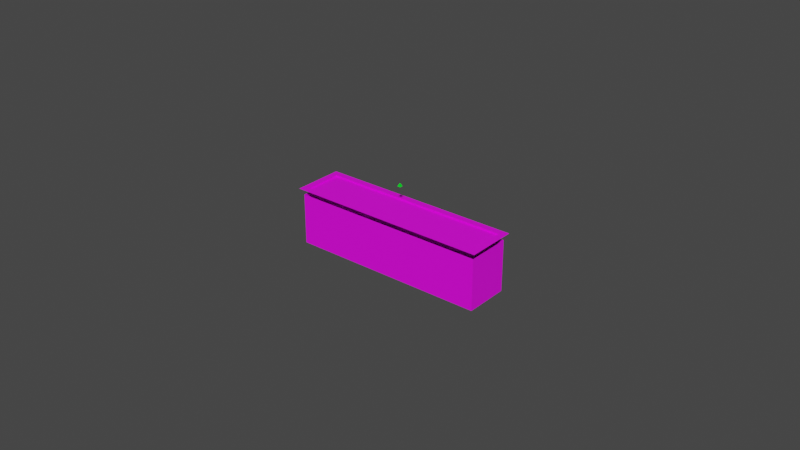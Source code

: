 # Source: Strip_Erk_Lights.blend  (saved by Blender 2.91.10; exported with 4.5.12 LTS)
import bpy
from mathutils import Matrix  # noqa: F401  (used for matrix-valued properties, if any)

bpy.ops.wm.read_factory_settings(use_empty=True)
scene = bpy.context.scene
scene.name = 'strip_erk_light_modright.qc'

# ---- collections
col_strip_erk_light_reference = bpy.data.collections.new('strip_erk_light_reference'); scene.collection.children.link(col_strip_erk_light_reference)
col_strip_erk_light_modleft_reference = bpy.data.collections.new('strip_erk_light_modleft_reference'); scene.collection.children.link(col_strip_erk_light_modleft_reference)
col_strip_erk_light_modmid_reference = bpy.data.collections.new('strip_erk_light_modmid_reference'); scene.collection.children.link(col_strip_erk_light_modmid_reference)
col_strip_erk_light_modright_reference = bpy.data.collections.new('strip_erk_light_modright_reference'); scene.collection.children.link(col_strip_erk_light_modright_reference)
col_idle = bpy.data.collections.new('idle'); scene.collection.children.link(col_idle)
col_fps = bpy.data.collections.new('fps'); scene.collection.children.link(col_fps)

# ---- images (referenced by path relative to the original .blend; pixels are not part of the script)
import os
ASSET_DIR = os.environ.get("B2B_ASSET_DIR", "")  # directory of the original .blend (textures are referenced by path, not embedded)
HERE = os.path.dirname(os.path.abspath(__file__))  # packed textures are extracted next to this script under _unpacked/

def load_image(name, relpath, width, height, colorspace="sRGB"):
    """Load a texture the original file referenced (path relative to the .blend, or extracted next to this script)."""
    p = next((c for c in (os.path.join(HERE, relpath), os.path.join(ASSET_DIR, relpath)) if relpath and os.path.exists(c)), "")
    if p:
        img = bpy.data.images.load(p, check_existing=True)
        img.name = name
    else:  # same state as the original file: an image datablock whose file is absent (Cycles renders it pink)
        img = bpy.data.images.new(name, width, height)
        img.source = "FILE"
        img.filepath = "//" + (relpath or name)
    img.colorspace_settings.name = colorspace
    return img
img_erk_light_neutral_png = load_image('erk_light_neutral.png', '_Materials/erk_light_neutral.png', 1024, 1024, 'sRGB')
img_glasswindow007a_png = load_image('glasswindow007a.png', '_Materials/glasswindow007a.png', 1024, 1024, 'sRGB')

# ---- materials (node trees are filled in below, after node groups)
mat_erk_light = bpy.data.materials.new('erk_light')
mat_erk_light.alpha_threshold = 0.0
mat_erk_light.use_backface_culling = True
mat_erk_light.use_transparent_shadow = False
mat_erk_light.diffuse_color = (1.0, 1.0, 1.0, 1.0)
mat_erk_light.roughness = 0.5
mat_erk_light_plastic = bpy.data.materials.new('erk_light_plastic')
mat_erk_light_plastic.alpha_threshold = 0.0
mat_erk_light_plastic.use_backface_culling = True
mat_erk_light_plastic.use_transparent_shadow = False
mat_erk_light_plastic.diffuse_color = (1.0, 1.0, 1.0, 1.0)
mat_erk_light_plastic.roughness = 0.5
mat_glasswindow007a = bpy.data.materials.new('glasswindow007a')
mat_glasswindow007a.alpha_threshold = 0.0
mat_glasswindow007a.use_transparent_shadow = False
mat_glasswindow007a.diffuse_color = (0.3051, 0.7324, 0.7539, 1.0)
mat_glasswindow007a.roughness = 0.5
mat_invis = bpy.data.materials.new('invis')
mat_invis.alpha_threshold = 0.0
mat_invis.use_transparent_shadow = False
mat_invis.diffuse_color = (0.0, 0.972, 0.01804, 0.1)
mat_invis.roughness = 0.5

# ---- material node trees
mat_erk_light.use_nodes = True; mat_erk_light.node_tree.nodes.clear()
_N = mat_erk_light.node_tree.nodes; _L = mat_erk_light.node_tree.links
n0 = _N.new('ShaderNodeOutputMaterial'); n0.name = 'Material Output'; n0.location = (300, 300)
n1 = _N.new('ShaderNodeBsdfPrincipled'); n1.name = 'Principled BSDF'; n1.location = (10, 300)
n1.distribution = 'GGX'
n1.subsurface_method = 'BURLEY'
n1.inputs[3].default_value = 1.45
n1.inputs[27].default_value = (0.0, 0.0, 0.0, 1.0)
n1.inputs[28].default_value = 1.0
n2 = _N.new('ShaderNodeTexImage'); n2.name = 'Image Texture'; n2.location = (-280, 280)
n2.image = img_erk_light_neutral_png
_L.new(n1.outputs[0], n0.inputs[0])
_L.new(n2.outputs[0], n1.inputs[0])
n0.is_active_output = True
mat_erk_light_plastic.use_nodes = True; mat_erk_light_plastic.node_tree.nodes.clear()
_N = mat_erk_light_plastic.node_tree.nodes; _L = mat_erk_light_plastic.node_tree.links
n0 = _N.new('ShaderNodeOutputMaterial'); n0.name = 'Material Output'; n0.location = (300, 300)
n1 = _N.new('ShaderNodeBsdfPrincipled'); n1.name = 'Principled BSDF'; n1.location = (10, 300)
n1.distribution = 'GGX'
n1.subsurface_method = 'BURLEY'
n1.inputs[3].default_value = 1.45
n1.inputs[27].default_value = (0.0, 0.0, 0.0, 1.0)
n1.inputs[28].default_value = 1.0
n2 = _N.new('ShaderNodeTexImage'); n2.name = 'Image Texture'; n2.location = (-280, 280)
n2.image = img_erk_light_neutral_png
_L.new(n1.outputs[0], n0.inputs[0])
_L.new(n2.outputs[0], n1.inputs[0])
n0.is_active_output = True
mat_glasswindow007a.use_nodes = True; mat_glasswindow007a.node_tree.nodes.clear()
_N = mat_glasswindow007a.node_tree.nodes; _L = mat_glasswindow007a.node_tree.links
n0 = _N.new('ShaderNodeOutputMaterial'); n0.name = 'Material Output'; n0.location = (300, 300)
n1 = _N.new('ShaderNodeBsdfPrincipled'); n1.name = 'Principled BSDF'; n1.location = (10, 300)
n1.distribution = 'GGX'
n1.subsurface_method = 'BURLEY'
n1.inputs[3].default_value = 1.45
n1.inputs[27].default_value = (0.0, 0.0, 0.0, 1.0)
n1.inputs[28].default_value = 1.0
n2 = _N.new('ShaderNodeTexImage'); n2.name = 'Image Texture'; n2.location = (-280, 280)
n2.image = img_glasswindow007a_png
_L.new(n1.outputs[0], n0.inputs[0])
_L.new(n2.outputs[0], n1.inputs[0])
n0.is_active_output = True

# ---- world
world_world = bpy.data.worlds.new('World'); scene.world = world_world
world_world.use_nodes = True; world_world.node_tree.nodes.clear()
_N = world_world.node_tree.nodes; _L = world_world.node_tree.links
n0 = _N.new('ShaderNodeOutputWorld'); n0.name = 'World Output'; n0.location = (300, 300)
n1 = _N.new('ShaderNodeBackground'); n1.name = 'Background'; n1.location = (10, 300)
n1.inputs[0].default_value = (0.05088, 0.05088, 0.05088, 1.0)
_L.new(n1.outputs[0], n0.inputs[0])
n0.is_active_output = True
world_world.color = (0.05088, 0.05088, 0.05088)
world_world.use_sun_shadow = False
world_world.sun_shadow_jitter_overblur = 0.0

# ---- meshes
me_strip_erk_light_reference = bpy.data.meshes.new('strip_erk_light_reference')
me_strip_erk_light_reference.from_pydata([(-64.0, -12.0, -16.0), (64.0, -12.0, -16.0), (64.0, 12.0, -16.0), (64.0, 16.0, -16.0), (64.0, -16.0, -16.0), (-64.0, 16.0, -16.0), (-64.0, 12.0, -16.0), (-64.0, -16.0, -16.0), (-1.0, 1.0, -1.0), (0.0, 0.0, 1.0), (1.0, 1.0, -1.0), (-1.0, -1.0, -1.0), (1.0, -1.0, -1.0), (0.0, 12.0, -17.0), (0.0, -12.0, -17.0), (0.0, -12.0, -20.0), (0.0, -12.0, -16.0), (0.0, 14.0, -52.0), (0.0, -14.0, -52.0), (0.0, -14.0, -20.0), (0.0, 16.0, -16.0), (0.0, 12.0, -16.0), (0.0, -16.0, -16.0), (0.0, 12.0, -20.0), (0.0, 14.0, -20.0), (0.0, 1.0, -1.0), (0.0, -1.0, -1.0), (-60.0, 12.0, -17.0), (-60.0, -12.0, -20.0), (-62.0, 14.0, -52.0), (-60.0, 16.0, -16.0), (-62.0, 14.0, -20.0), (-60.0, -12.0, -17.0), (-60.0, -12.0, -16.0), (-62.0, -14.0, -52.0), (-62.0, -14.0, -20.0), (-60.0, 12.0, -16.0), (-60.0, -16.0, -16.0), (-60.0, 12.0, -20.0), (60.0, -12.0, -17.0), (60.0, -12.0, -16.0), (62.0, -14.0, -52.0), (62.0, -14.0, -20.0), (60.0, 12.0, -16.0), (60.0, -16.0, -16.0), (60.0, 12.0, -20.0), (60.0, 12.0, -17.0), (60.0, -12.0, -20.0), (62.0, 14.0, -52.0), (60.0, 16.0, -16.0), (62.0, 14.0, -20.0)], [], [(24, 48, 50), (7, 33, 0), (5, 6, 36), (46, 14, 39), (36, 30, 5), (12, 25, 10), (26, 8, 25), (9, 10, 25), (43, 20, 21), (10, 9, 12), (11, 9, 8), (9, 11, 26), (12, 9, 26), (44, 16, 22), (8, 9, 25), (33, 6, 0), (41, 17, 18), (21, 45, 43), (38, 33, 28), (37, 33, 7), (41, 19, 42), (47, 16, 40), (36, 23, 21), (18, 35, 19), (22, 33, 37), (21, 30, 36), (18, 29, 34), (31, 17, 24), (15, 33, 16), (13, 32, 14), (2, 3, 43), (4, 40, 44), (29, 35, 34), (45, 40, 43), (1, 43, 40), (48, 42, 50), (43, 3, 49), (40, 4, 1), (24, 17, 48), (46, 13, 14), (12, 26, 25), (26, 11, 8), (43, 49, 20), (44, 40, 16), (33, 36, 6), (41, 48, 17), (21, 23, 45), (38, 36, 33), (41, 18, 19), (47, 15, 16), (36, 38, 23), (18, 34, 35), (22, 16, 33), (21, 20, 30), (18, 17, 29), (31, 29, 17), (15, 28, 33), (13, 27, 32), (29, 31, 35), (45, 47, 40), (1, 2, 43), (48, 41, 42)])
me_strip_erk_light_reference.polygons.foreach_set('use_smooth', [1, 1, 1, 1, 1, 1, 1, 1, 1, 1, 1, 1, 1, 1, 1, 0, 1, 1, 0, 1, 1, 1, 1, 1, 1, 1, 1, 1, 1, 1, 1, 1, 0, 0, 0, 0, 1, 1, 1, 1, 1, 1, 1, 1, 0, 1, 1, 0, 1, 1, 1, 1, 1, 1, 1, 1, 1, 1, 0, 0, 0, 0])
me_strip_erk_light_reference.polygons.foreach_set('material_index', [0, 1, 1, 2, 1, 3, 3, 3, 1, 3, 3, 3, 3, 1, 3, 1, 0, 1, 1, 1, 0, 1, 1, 0, 1, 1, 0, 0, 1, 2, 1, 1, 0, 1, 1, 0, 1, 1, 0, 2, 3, 3, 1, 1, 1, 0, 1, 1, 0, 1, 1, 0, 1, 1, 0, 0, 1, 2, 0, 1, 1, 0])
_k = set([(0, 33), (1, 40), (2, 43), (6, 36), (8, 9), (8, 11), (8, 25), (9, 10), (9, 11), (9, 12), (10, 12), (10, 25), (11, 26), (12, 26), (16, 33), (16, 40), (17, 29), (17, 48), (18, 34), (18, 41), (21, 36), (21, 43)])
me_strip_erk_light_reference.attributes.new('sharp_edge', 'BOOLEAN', 'EDGE').data.foreach_set('value', [ (min(e.vertices), max(e.vertices)) in _k for e in me_strip_erk_light_reference.edges])
_uv = me_strip_erk_light_reference.uv_layers.new(name='UVMap')
_uv.uv.foreach_set('vector', [0.5, 0.06641, 0.9648, 0.5586, 0.9648, 0.06641, 0.3984, 0.003906, 0.3477, 0.05469, 0.3477, 0.003906, 0.0, 0.003906, 0.04688, 0.003906, 0.04688, 0.05859, 1.211, 0.03906, 0.375, 0.375, 0.9609, -0.2109, 0.9688, 0.05859, 0.9688, 0.003906, 1.0, 0.003906, 0.0, 0.0, 0.0, 0.0, 0.0, 0.0, 0.0, 0.0, 0.0, 0.0, 0.0, 0.0, 0.0, 0.0, 0.0, 0.0, 0.0, 0.0, 0.03125, 0.05859, 0.5, 0.003906, 0.5, 0.05859, 0.0, 0.0, 0.0, 0.0, 0.0, 0.0, 0.0, 0.0, 0.0, 0.0, 0.0, 0.0, 0.0, 0.0, 0.0, 0.0, 0.0, 0.0, 0.0, 0.0, 0.0, 0.0, 0.0, 0.0, 0.9688, 0.003906, 0.5, 0.05859, 0.5, 0.003906, 0.0, 0.0, 0.0, 0.0, 0.0, 0.0, 0.3477, 0.05469, 0.04688, 0.003906, 0.3477, 0.003906, 0.2461, 0.7461, 0.1289, 0.9961, 0.1289, 0.7461, 0.5, 0.003906, 0.03125, 0.05859, 0.03125, 0.003906, 0.9688, 0.05859, 0.03125, 0.003906, 0.03125, 0.05859, 0.03125, 0.003906, 0.03125, 0.05859, 0.0, 0.003906, 0.03516, 0.5586, 0.5, 0.06641, 0.03516, 0.06641, 0.9688, 0.05859, 0.5, 0.003906, 0.9688, 0.003906, 0.9688, 0.003906, 0.5, 0.05859, 0.5, 0.003906, 0.5, 0.5586, 0.9648, 0.06641, 0.5, 0.06641, 0.5, 0.003906, 0.03125, 0.05859, 0.03125, 0.003906, 0.5, 0.05859, 0.9688, 0.003906, 0.9688, 0.05859, 0.1289, 0.7461, 0.01172, 0.9961, 0.01172, 0.7461, 0.03516, 0.06641, 0.5, 0.5586, 0.5, 0.06641, 0.5, 0.05859, 0.03125, 0.003906, 0.5, 0.003906, 0.625, 0.625, -0.2109, 0.9609, 0.375, 0.375, 0.3477, 0.003906, 0.3984, 0.003906, 0.3477, 0.05469, 1.0, 0.003906, 0.9688, 0.05859, 0.9688, 0.003906, 0.03516, 0.5586, 0.4727, 0.06641, 0.4727, 0.5586, 0.03125, 0.05859, 0.9688, 0.003906, 0.03125, 0.003906, 0.04688, 0.003906, 0.3477, 0.05469, 0.04688, 0.05859, 0.4727, 0.5586, 0.03516, 0.06641, 0.4727, 0.06641, 0.03125, 0.05859, 0.0, 0.003906, 0.03125, 0.003906, 0.04688, 0.05859, 0.0, 0.003906, 0.04688, 0.003906, 0.5, 0.06641, 0.5, 0.5586, 0.9648, 0.5586, 1.211, 0.03906, 0.625, 0.625, 0.375, 0.375, 0.0, 0.0, 0.0, 0.0, 0.0, 0.0, 0.0, 0.0, 0.0, 0.0, 0.0, 0.0, 0.03125, 0.05859, 0.03125, 0.003906, 0.5, 0.003906, 0.9688, 0.003906, 0.9688, 0.05859, 0.5, 0.05859, 0.3477, 0.05469, 0.04688, 0.05859, 0.04688, 0.003906, 0.2461, 0.7461, 0.2461, 0.9961, 0.1289, 0.9961, 0.5, 0.003906, 0.5, 0.05859, 0.03125, 0.05859, 0.9688, 0.05859, 0.9688, 0.003906, 0.03125, 0.003906, 0.03516, 0.5586, 0.5, 0.5586, 0.5, 0.06641, 0.9688, 0.05859, 0.5, 0.05859, 0.5, 0.003906, 0.9688, 0.003906, 0.9688, 0.05859, 0.5, 0.05859, 0.5, 0.5586, 0.9648, 0.5586, 0.9648, 0.06641, 0.5, 0.003906, 0.5, 0.05859, 0.03125, 0.05859, 0.5, 0.05859, 0.5, 0.003906, 0.9688, 0.003906, 0.1289, 0.7461, 0.1289, 0.9961, 0.01172, 0.9961, 0.03516, 0.06641, 0.03516, 0.5586, 0.5, 0.5586, 0.5, 0.05859, 0.03125, 0.05859, 0.03125, 0.003906, 0.625, 0.625, 0.03906, 1.211, -0.2109, 0.9609, 0.03516, 0.5586, 0.03516, 0.06641, 0.4727, 0.06641, 0.03125, 0.05859, 0.9688, 0.05859, 0.9688, 0.003906, 0.04688, 0.003906, 0.3477, 0.003906, 0.3477, 0.05469, 0.4727, 0.5586, 0.03516, 0.5586, 0.03516, 0.06641])
me_strip_erk_light_reference.materials.append(mat_erk_light)
me_strip_erk_light_reference.materials.append(mat_erk_light_plastic)
me_strip_erk_light_reference.materials.append(mat_glasswindow007a)
me_strip_erk_light_reference.materials.append(mat_invis)
me_strip_erk_light_reference.use_remesh_preserve_volume = False
me_strip_erk_light_reference.use_remesh_preserve_attributes = False
me_strip_erk_light_reference.use_mirror_vertex_groups = False
me_strip_erk_light_reference.update()
me_strip_erk_light_reference.normals_split_custom_set([tuple(v) for v in zip(*[iter([3.384e-07, -1.0, 0.0, 3.384e-07, -1.0, 0.0, 3.384e-07, -1.0, 0.0, 0.0, 0.0, 1.0, 0.0, 0.0, 1.0, 0.0, 0.0, 1.0, 0.0, 0.0, 1.0, 0.0, 0.0, 1.0, 0.0, 0.0, 1.0, -1.004e-08, 0.0, 1.0, -8.227e-09, 0.0, 1.0, -1.325e-08, 0.0, 1.0, 0.0, 0.0, 1.0, 0.0, 0.0, 1.0, 0.0, 0.0, 1.0, 3.519e-08, 0.0, -1.0, 4.201e-08, 0.0, -1.0, 1.192e-07, 0.0, -1.0, 0.0, 0.0, -1.0, 0.0, 0.0, -1.0, 4.201e-08, 0.0, -1.0, -2.666e-07, 0.8944, 0.4472, -2.132e-07, 0.8944, 0.4472, -2.666e-07, 0.8944, 0.4472, 0.0, 0.0, 1.0, 0.0, 0.0, 1.0, 0.0, 0.0, 1.0, 0.8944, 2.666e-07, 0.4472, 0.8944, 2.666e-07, 0.4472, 0.8944, 2.666e-07, 0.4472, -0.8944, -2.666e-07, 0.4472, -0.8944, -2.666e-07, 0.4472, -0.8944, -2.666e-07, 0.4472, 2.666e-07, -0.8944, 0.4472, 2.132e-07, -0.8944, 0.4472, 2.666e-07, -0.8944, 0.4472, 3.199e-07, -0.8944, 0.4472, 2.666e-07, -0.8944, 0.4472, 2.666e-07, -0.8944, 0.4472, 0.0, 0.0, 1.0, 0.0, 0.0, 1.0, 0.0, 0.0, 1.0, -3.199e-07, 0.8944, 0.4472, -2.666e-07, 0.8944, 0.4472, -2.666e-07, 0.8944, 0.4472, 0.0, 0.0, 1.0, 0.0, 0.0, 1.0, 0.0, 0.0, 1.0, 6.416e-09, 0.0, 1.0, 5.582e-09, 0.0, 1.0, 3.208e-09, 0.0, 1.0, 3.497e-07, -1.0, 0.0, 3.497e-07, -1.0, 0.0, 3.497e-07, -1.0, 0.0, 1.0, 0.0, 0.0, 1.0, 0.0, 0.0, 1.0, 0.0, 0.0, 0.0, 0.0, 1.0, 0.0, 0.0, 1.0, 0.0, 0.0, 1.0, -3.384e-07, 1.0, 0.0, -3.384e-07, 1.0, 0.0, -3.384e-07, 1.0, 0.0, -3.497e-07, 1.0, 0.0, -3.497e-07, 1.0, 0.0, -3.497e-07, 1.0, 0.0, 3.497e-07, -1.0, 0.0, 3.497e-07, -1.0, 0.0, 3.497e-07, -1.0, 0.0, -3.384e-07, 1.0, 0.0, -3.384e-07, 1.0, 0.0, -3.384e-07, 1.0, 0.0, 0.0, 0.0, 1.0, 0.0, 0.0, 1.0, 0.0, 0.0, 1.0, 0.0, 0.0, 1.0, 0.0, 0.0, 1.0, 0.0, 0.0, 1.0, 3.208e-09, 0.0, 1.0, 2.374e-09, 0.0, 1.0, 0.0, 0.0, 1.0, 3.384e-07, -1.0, 0.0, 3.384e-07, -1.0, 0.0, 3.384e-07, -1.0, 0.0, -3.497e-07, 1.0, 0.0, -3.497e-07, 1.0, 0.0, -3.497e-07, 1.0, 0.0, -5.018e-09, 0.0, 1.0, -3.208e-09, 0.0, 1.0, -8.227e-09, 0.0, 1.0, 0.0, 0.0, 1.0, 0.0, 0.0, 1.0, 0.0, 0.0, 1.0, 0.0, 0.0, 1.0, 0.0, 0.0, 1.0, 0.0, 0.0, 1.0, 1.0, 0.0, 0.0, 1.0, 0.0, 0.0, 1.0, 0.0, 0.0, -1.0, 0.0, 0.0, -1.0, 0.0, 0.0, -1.0, 0.0, 0.0, 0.0, 0.0, 1.0, 0.0, 0.0, 1.0, 0.0, 0.0, 1.0, -1.0, 0.0, 0.0, -1.0, 0.0, 0.0, -1.0, 0.0, 0.0, 0.0, 0.0, 1.0, 0.0, 0.0, 1.0, 0.0, 0.0, 1.0, 0.0, 0.0, 1.0, 0.0, 0.0, 1.0, 0.0, 0.0, 1.0, 3.384e-07, -1.0, 0.0, 3.384e-07, -1.0, 0.0, 3.384e-07, -1.0, 0.0, -1.004e-08, 0.0, 1.0, -5.018e-09, 0.0, 1.0, -8.227e-09, 0.0, 1.0, 3.519e-08, 0.0, -1.0, 0.0, 0.0, -1.0, 4.201e-08, 0.0, -1.0, 0.0, 0.0, -1.0, 0.0, 0.0, -1.0, 0.0, 0.0, -1.0, 0.0, 0.0, 1.0, 0.0, 0.0, 1.0, 0.0, 0.0, 1.0, 0.0, 0.0, 1.0, 0.0, 0.0, 1.0, 0.0, 0.0, 1.0, 0.0, 0.0, 1.0, 0.0, 0.0, 1.0, 0.0, 0.0, 1.0, 6.416e-09, 0.0, 1.0, 8.79e-09, 0.0, 1.0, 5.582e-09, 0.0, 1.0, 3.497e-07, -1.0, 0.0, 3.497e-07, -1.0, 0.0, 3.497e-07, -1.0, 0.0, 1.0, 0.0, 0.0, 1.0, 0.0, 0.0, 1.0, 0.0, 0.0, -3.384e-07, 1.0, 0.0, -3.384e-07, 1.0, 0.0, -3.384e-07, 1.0, 0.0, -3.497e-07, 1.0, 0.0, -3.497e-07, 1.0, 0.0, -3.497e-07, 1.0, 0.0, 3.497e-07, -1.0, 0.0, 3.497e-07, -1.0, 0.0, 3.497e-07, -1.0, 0.0, -3.384e-07, 1.0, 0.0, -3.384e-07, 1.0, 0.0, -3.384e-07, 1.0, 0.0, 0.0, 0.0, 1.0, 0.0, 0.0, 1.0, 0.0, 0.0, 1.0, 0.0, 0.0, 1.0, 0.0, 0.0, 1.0, 0.0, 0.0, 1.0, 3.208e-09, 0.0, 1.0, 5.582e-09, 0.0, 1.0, 2.374e-09, 0.0, 1.0, 3.384e-07, -1.0, 0.0, 3.384e-07, -1.0, 0.0, 3.384e-07, -1.0, 0.0, -3.497e-07, 1.0, 0.0, -3.497e-07, 1.0, 0.0, -3.497e-07, 1.0, 0.0, -5.018e-09, 0.0, 1.0, 0.0, 0.0, 1.0, -3.208e-09, 0.0, 1.0, 1.0, 0.0, 0.0, 1.0, 0.0, 0.0, 1.0, 0.0, 0.0, -1.0, 0.0, 0.0, -1.0, 0.0, 0.0, -1.0, 0.0, 0.0, 0.0, 0.0, 1.0, 0.0, 0.0, 1.0, 0.0, 0.0, 1.0, -1.0, 0.0, 0.0, -1.0, 0.0, 0.0, -1.0, 0.0, 0.0])] * 3)])
me_strip_erk_light_reference_003 = bpy.data.meshes.new('strip_erk_light_reference.003')
me_strip_erk_light_reference_003.from_pydata([(64.0, 12.0, -17.0), (64.0, -12.0, -17.0), (-64.0, -12.0, -16.0), (64.0, -12.0, -20.0), (64.0, -12.0, -16.0), (64.0, 14.0, -52.0), (64.0, -14.0, -52.0), (64.0, -14.0, -20.0), (64.0, 12.0, -16.0), (64.0, 16.0, -16.0), (64.0, -16.0, -16.0), (-64.0, 16.0, -16.0), (-64.0, 12.0, -16.0), (-64.0, -16.0, -16.0), (64.0, 12.0, -20.0), (64.0, 14.0, -20.0), (-1.0, 1.0, -1.0), (0.0, 0.0, 1.0), (1.0, 1.0, -1.0), (-1.0, -1.0, -1.0), (1.0, -1.0, -1.0), (0.0, 12.0, -17.0), (0.0, -12.0, -17.0), (0.0, -12.0, -20.0), (0.0, -12.0, -16.0), (0.0, 14.0, -52.0), (0.0, -14.0, -52.0), (0.0, -14.0, -20.0), (0.0, 16.0, -16.0), (0.0, 12.0, -16.0), (0.0, -16.0, -16.0), (0.0, 12.0, -20.0), (0.0, 14.0, -20.0), (0.0, 1.0, -1.0), (0.0, -1.0, -1.0), (-60.0, 12.0, -17.0), (-60.0, -12.0, -20.0), (-62.0, 14.0, -52.0), (-60.0, 16.0, -16.0), (-62.0, 14.0, -20.0), (-60.0, -12.0, -17.0), (-60.0, -12.0, -16.0), (-62.0, -14.0, -52.0), (-62.0, -14.0, -20.0), (-60.0, 12.0, -16.0), (-60.0, -16.0, -16.0), (-60.0, 12.0, -20.0), (60.0, -12.0, -17.0), (60.0, -12.0, -16.0), (60.0, -14.0, -52.0), (60.0, -14.0, -20.0), (60.0, 12.0, -16.0), (60.0, -16.0, -16.0), (60.0, 12.0, -20.0), (60.0, 12.0, -17.0), (60.0, -12.0, -20.0), (60.0, 14.0, -52.0), (60.0, 16.0, -16.0), (60.0, 14.0, -20.0), (191.0, 1.0, -1.0), (192.0, 0.0, 1.0), (193.0, 1.0, -1.0), (191.0, -1.0, -1.0), (193.0, -1.0, -1.0), (192.0, 1.0, -1.0), (192.0, -1.0, -1.0)], [], [(32, 56, 58), (13, 41, 2), (11, 12, 44), (54, 22, 47), (44, 38, 11), (20, 33, 18), (34, 16, 33), (17, 18, 33), (51, 28, 29), (18, 17, 20), (19, 17, 16), (17, 19, 34), (20, 17, 34), (52, 24, 30), (16, 17, 33), (41, 12, 2), (49, 25, 26), (29, 53, 51), (46, 41, 36), (45, 41, 13), (49, 27, 50), (55, 24, 48), (44, 31, 29), (26, 43, 27), (30, 41, 45), (29, 38, 44), (26, 37, 42), (39, 25, 32), (23, 41, 24), (21, 40, 22), (58, 5, 15), (8, 57, 51), (51, 14, 8), (5, 49, 6), (6, 50, 7), (10, 48, 52), (3, 48, 4), (1, 54, 47), (37, 43, 42), (32, 25, 56), (54, 21, 22), (20, 34, 33), (34, 19, 16), (51, 57, 28), (52, 48, 24), (41, 44, 12), (49, 56, 25), (29, 31, 53), (46, 44, 41), (49, 26, 27), (55, 23, 24), (44, 46, 31), (26, 42, 43), (30, 24, 41), (29, 28, 38), (26, 25, 37), (39, 37, 25), (23, 36, 41), (21, 35, 40), (58, 56, 5), (8, 9, 57), (51, 53, 14), (5, 56, 49), (6, 49, 50), (10, 4, 48), (3, 55, 48), (1, 0, 54), (37, 39, 43), (63, 64, 61), (65, 59, 64), (60, 61, 64), (61, 60, 63), (62, 60, 59), (60, 62, 65), (63, 60, 65), (59, 60, 64), (63, 65, 64), (65, 62, 59)])
me_strip_erk_light_reference_003.polygons.foreach_set('use_smooth', [1, 1, 1, 1, 1, 1, 1, 1, 1, 1, 1, 1, 1, 1, 1, 0, 1, 1, 0, 1, 1, 1, 1, 1, 1, 1, 1, 1, 1, 1, 1, 1, 1, 1, 1, 1, 1, 1, 0, 1, 1, 1, 1, 1, 1, 0, 1, 1, 0, 1, 1, 1, 1, 1, 1, 1, 1, 1, 1, 1, 1, 1, 1, 1, 1, 1, 1, 0, 1, 1, 1, 1, 1, 1, 1, 1, 1, 1])
me_strip_erk_light_reference_003.polygons.foreach_set('material_index', [0, 1, 1, 2, 1, 3, 3, 3, 1, 3, 3, 3, 3, 1, 3, 1, 0, 1, 1, 1, 0, 1, 1, 0, 1, 1, 0, 0, 1, 2, 0, 1, 1, 0, 0, 1, 1, 2, 0, 0, 2, 3, 3, 1, 1, 1, 0, 1, 1, 0, 1, 1, 0, 1, 1, 0, 0, 1, 2, 0, 1, 1, 0, 0, 1, 1, 2, 0, 3, 3, 3, 3, 3, 3, 3, 3, 3, 3])
_k = set([(2, 41), (3, 4), (4, 48), (5, 6), (5, 15), (5, 56), (6, 7), (6, 49), (8, 14), (8, 51), (12, 44), (16, 17), (16, 19), (16, 33), (17, 18), (17, 19), (17, 20), (18, 20), (18, 33), (19, 34), (20, 34), (24, 41), (24, 48), (25, 37), (25, 56), (26, 42), (26, 49), (29, 44), (29, 51), (59, 60), (59, 62), (59, 64), (60, 61), (60, 62), (60, 63), (61, 63), (61, 64), (62, 65), (63, 65)])
me_strip_erk_light_reference_003.attributes.new('sharp_edge', 'BOOLEAN', 'EDGE').data.foreach_set('value', [ (min(e.vertices), max(e.vertices)) in _k for e in me_strip_erk_light_reference_003.edges])
_uv = me_strip_erk_light_reference_003.uv_layers.new(name='UVMap')
_uv.uv.foreach_set('vector', [0.5, 0.06641, 0.9648, 0.5586, 0.9648, 0.06641, 0.3906, 0.003906, 0.3438, 0.05859, 0.3438, 0.003906, 0.0, 0.003906, 0.04688, 0.003906, 0.04688, 0.05859, 1.211, 0.03906, 0.375, 0.375, 0.9609, -0.2109, 0.9688, 0.05859, 0.9688, 0.003906, 1.0, 0.003906, 0.0, 0.0, 0.0, 0.0, 0.0, 0.0, 0.0, 0.0, 0.0, 0.0, 0.0, 0.0, 0.0, 0.0, 0.0, 0.0, 0.0, 0.0, 0.03125, 0.05859, 0.5, 0.003906, 0.5, 0.05859, 0.0, 0.0, 0.0, 0.0, 0.0, 0.0, 0.0, 0.0, 0.0, 0.0, 0.0, 0.0, 0.0, 0.0, 0.0, 0.0, 0.0, 0.0, 0.0, 0.0, 0.0, 0.0, 0.0, 0.0, 0.9688, 0.003906, 0.5, 0.05859, 0.5, 0.003906, 0.0, 0.0, 0.0, 0.0, 0.0, 0.0, 0.3438, 0.05859, 0.04688, 0.003906, 0.3438, 0.003906, 0.2461, 0.7461, 0.1289, 0.9961, 0.1289, 0.7461, 0.5, 0.003906, 0.03125, 0.05859, 0.03125, 0.003906, 0.9688, 0.05859, 0.03125, 0.003906, 0.03125, 0.05859, 0.03125, 0.003906, 0.03125, 0.05859, 0.0, 0.003906, 0.03516, 0.5586, 0.5, 0.06641, 0.03516, 0.06641, 0.9688, 0.05859, 0.5, 0.003906, 0.9688, 0.003906, 0.9688, 0.003906, 0.5, 0.05859, 0.5, 0.003906, 0.5, 0.5586, 0.9648, 0.06641, 0.5, 0.06641, 0.5, 0.003906, 0.03125, 0.05859, 0.03125, 0.003906, 0.5, 0.05859, 0.9688, 0.003906, 0.9688, 0.05859, 0.1289, 0.7461, 0.01172, 0.9961, 0.01172, 0.7461, 0.03516, 0.06641, 0.5, 0.5586, 0.5, 0.06641, 0.5, 0.05859, 0.03125, 0.003906, 0.5, 0.003906, 0.625, 0.625, -0.2109, 0.9609, 0.375, 0.375, 0.9648, 0.06641, 0.9961, 0.5586, 0.9961, 0.06641, 0.0, 0.05859, 0.03125, 0.003906, 0.03125, 0.05859, 0.03125, 0.003906, 0.0, 0.05859, 0.0, 0.003906, 0.2539, 0.9961, 0.2461, 0.7461, 0.2539, 0.7461, 0.003906, 0.5586, 0.03516, 0.06641, 0.003906, 0.06641, 1.0, 0.003906, 0.9688, 0.05859, 0.9688, 0.003906, 1.0, 0.05859, 0.9688, 0.003906, 1.0, 0.003906, 1.0, -0.25, 1.211, 0.03906, 0.9609, -0.2109, 0.03516, 0.5586, 0.4727, 0.06641, 0.4727, 0.5586, 0.5, 0.06641, 0.5, 0.5586, 0.9648, 0.5586, 1.211, 0.03906, 0.625, 0.625, 0.375, 0.375, 0.0, 0.0, 0.0, 0.0, 0.0, 0.0, 0.0, 0.0, 0.0, 0.0, 0.0, 0.0, 0.03125, 0.05859, 0.03125, 0.003906, 0.5, 0.003906, 0.9688, 0.003906, 0.9688, 0.05859, 0.5, 0.05859, 0.3438, 0.05859, 0.04688, 0.05859, 0.04688, 0.003906, 0.2461, 0.7461, 0.2461, 0.9961, 0.1289, 0.9961, 0.5, 0.003906, 0.5, 0.05859, 0.03125, 0.05859, 0.9688, 0.05859, 0.9688, 0.003906, 0.03125, 0.003906, 0.03516, 0.5586, 0.5, 0.5586, 0.5, 0.06641, 0.9688, 0.05859, 0.5, 0.05859, 0.5, 0.003906, 0.9688, 0.003906, 0.9688, 0.05859, 0.5, 0.05859, 0.5, 0.5586, 0.9648, 0.5586, 0.9648, 0.06641, 0.5, 0.003906, 0.5, 0.05859, 0.03125, 0.05859, 0.5, 0.05859, 0.5, 0.003906, 0.9688, 0.003906, 0.1289, 0.7461, 0.1289, 0.9961, 0.01172, 0.9961, 0.03516, 0.06641, 0.03516, 0.5586, 0.5, 0.5586, 0.5, 0.05859, 0.03125, 0.05859, 0.03125, 0.003906, 0.625, 0.625, 0.03906, 1.211, -0.2109, 0.9609, 0.9648, 0.06641, 0.9648, 0.5586, 0.9961, 0.5586, 0.0, 0.05859, 0.0, 0.003906, 0.03125, 0.003906, 0.03125, 0.003906, 0.03125, 0.05859, 0.0, 0.05859, 0.2539, 0.9961, 0.2461, 0.9961, 0.2461, 0.7461, 0.003906, 0.5586, 0.03516, 0.5586, 0.03516, 0.06641, 1.0, 0.003906, 1.0, 0.05859, 0.9688, 0.05859, 1.0, 0.05859, 0.9688, 0.05859, 0.9688, 0.003906, 1.0, -0.25, 1.25, 0.0, 1.211, 0.03906, 0.03516, 0.5586, 0.03516, 0.06641, 0.4727, 0.06641, 0.0, 0.0, 0.0, 0.0, 0.0, 0.0, 0.0, 0.0, 0.0, 0.0, 0.0, 0.0, 0.0, 0.0, 0.0, 0.0, 0.0, 0.0, 0.0, 0.0, 0.0, 0.0, 0.0, 0.0, 0.0, 0.0, 0.0, 0.0, 0.0, 0.0, 0.0, 0.0, 0.0, 0.0, 0.0, 0.0, 0.0, 0.0, 0.0, 0.0, 0.0, 0.0, 0.0, 0.0, 0.0, 0.0, 0.0, 0.0, 0.0, 0.0, 0.0, 0.0, 0.0, 0.0, 0.0, 0.0, 0.0, 0.0, 0.0, 0.0])
me_strip_erk_light_reference_003.materials.append(mat_erk_light)
me_strip_erk_light_reference_003.materials.append(mat_erk_light_plastic)
me_strip_erk_light_reference_003.materials.append(mat_glasswindow007a)
me_strip_erk_light_reference_003.materials.append(mat_invis)
me_strip_erk_light_reference_003.use_remesh_preserve_volume = False
me_strip_erk_light_reference_003.use_remesh_preserve_attributes = False
me_strip_erk_light_reference_003.use_mirror_vertex_groups = False
me_strip_erk_light_reference_003.update()
me_strip_erk_light_reference_003.normals_split_custom_set([tuple(v) for v in zip(*[iter([3.44e-07, -1.0, 0.0, 4.133e-07, -1.0, 0.0, 4.133e-07, -1.0, 0.0, 0.0, 0.0, 1.0, 0.0, 0.0, 1.0, 0.0, 0.0, 1.0, 0.0, 0.0, 1.0, 0.0, 0.0, 1.0, 0.0, 0.0, 1.0, -2.28e-08, 0.0, 1.0, -8.227e-09, 0.0, 1.0, -6.623e-09, 0.0, 1.0, 0.0, 0.0, 1.0, 0.0, 0.0, 1.0, 0.0, 0.0, 1.0, 3.519e-08, 0.0, -1.0, 4.201e-08, 0.0, -1.0, 1.192e-07, 0.0, -1.0, 0.0, 0.0, -1.0, 0.0, 0.0, -1.0, 4.201e-08, 0.0, -1.0, -2.666e-07, 0.8944, 0.4472, -2.132e-07, 0.8944, 0.4472, -2.666e-07, 0.8944, 0.4472, 0.0, 0.0, 1.0, 0.0, 0.0, 1.0, 0.0, 0.0, 1.0, 0.8944, 2.666e-07, 0.4472, 0.8944, 2.666e-07, 0.4472, 0.8944, 2.666e-07, 0.4472, -0.8944, -2.666e-07, 0.4472, -0.8944, -2.666e-07, 0.4472, -0.8944, -2.666e-07, 0.4472, 2.666e-07, -0.8944, 0.4472, 2.132e-07, -0.8944, 0.4472, 2.666e-07, -0.8944, 0.4472, 3.199e-07, -0.8944, 0.4472, 2.666e-07, -0.8944, 0.4472, 2.666e-07, -0.8944, 0.4472, 0.0, 0.0, 1.0, 0.0, 0.0, 1.0, 0.0, 0.0, 1.0, -3.199e-07, 0.8944, 0.4472, -2.666e-07, 0.8944, 0.4472, -2.666e-07, 0.8944, 0.4472, 0.0, 0.0, 1.0, 0.0, 0.0, 1.0, 0.0, 0.0, 1.0, -1.826e-07, 0.0, 1.0, 5.657e-09, 0.0, 1.0, 3.208e-09, 0.0, 1.0, 3.497e-07, -1.0, 0.0, 4.133e-07, -1.0, 0.0, 4.133e-07, -1.0, 0.0, 1.0, 0.0, 0.0, 1.0, 0.0, 0.0, 1.0, 0.0, 0.0, 0.0, 0.0, 1.0, 0.0, 0.0, 1.0, 0.0, 0.0, 1.0, -4.133e-07, 1.0, 0.0, -3.44e-07, 1.0, 0.0, -4.133e-07, 1.0, 0.0, -4.133e-07, 1.0, 0.0, -3.497e-07, 1.0, 0.0, -4.133e-07, 1.0, 0.0, 3.497e-07, -1.0, 0.0, 3.497e-07, -1.0, 0.0, 3.497e-07, -1.0, 0.0, -3.44e-07, 1.0, 0.0, -3.384e-07, 1.0, 0.0, -3.44e-07, 1.0, 0.0, 0.0, 0.0, 1.0, 0.0, 0.0, 1.0, 0.0, 0.0, 1.0, 0.0, 0.0, 1.0, 0.0, 0.0, 1.0, 0.0, 0.0, 1.0, 3.208e-09, 0.0, 1.0, 2.374e-09, 0.0, 1.0, 0.0, 0.0, 1.0, 3.384e-07, -1.0, 0.0, 3.44e-07, -1.0, 0.0, 3.44e-07, -1.0, 0.0, -3.497e-07, 1.0, 0.0, -3.497e-07, 1.0, 0.0, -3.497e-07, 1.0, 0.0, -5.018e-09, 0.0, 1.0, -3.208e-09, 0.0, 1.0, -8.227e-09, 0.0, 1.0, 4.133e-07, -1.0, 0.0, 4.768e-07, -1.0, 0.0, 4.768e-07, -1.0, 0.0, 0.0, 0.0, 1.0, 0.0, 0.0, 1.0, 0.0, 0.0, 1.0, 4.133e-07, -1.0, 0.0, 4.768e-07, -1.0, 0.0, 4.768e-07, -1.0, 0.0, -3.691e-08, 0.0, 1.0, -1.826e-07, 0.0, 1.0, -4.087e-07, 0.0, 1.0, -4.768e-07, 1.0, 0.0, -4.133e-07, 1.0, 0.0, -4.768e-07, 1.0, 0.0, 0.0, 0.0, 1.0, 0.0, 0.0, 1.0, 0.0, 0.0, 1.0, -4.768e-07, 1.0, 0.0, -4.133e-07, 1.0, 0.0, -4.768e-07, 1.0, 0.0, -4.177e-09, 0.0, 1.0, -2.28e-08, 0.0, 1.0, -6.623e-09, 0.0, 1.0, 1.0, 0.0, 0.0, 1.0, 0.0, 0.0, 1.0, 0.0, 0.0, 3.44e-07, -1.0, 0.0, 3.44e-07, -1.0, 0.0, 4.133e-07, -1.0, 0.0, -2.28e-08, 0.0, 1.0, -5.018e-09, 0.0, 1.0, -8.227e-09, 0.0, 1.0, 3.519e-08, 0.0, -1.0, 0.0, 0.0, -1.0, 4.201e-08, 0.0, -1.0, 0.0, 0.0, -1.0, 0.0, 0.0, -1.0, 0.0, 0.0, -1.0, 0.0, 0.0, 1.0, 0.0, 0.0, 1.0, 0.0, 0.0, 1.0, 0.0, 0.0, 1.0, 0.0, 0.0, 1.0, 0.0, 0.0, 1.0, 0.0, 0.0, 1.0, 0.0, 0.0, 1.0, 0.0, 0.0, 1.0, -1.826e-07, 0.0, 1.0, 4.541e-09, 0.0, 1.0, 5.657e-09, 0.0, 1.0, 3.497e-07, -1.0, 0.0, 3.497e-07, -1.0, 0.0, 4.133e-07, -1.0, 0.0, 1.0, 0.0, 0.0, 1.0, 0.0, 0.0, 1.0, 0.0, 0.0, -4.133e-07, 1.0, 0.0, -3.44e-07, 1.0, 0.0, -3.44e-07, 1.0, 0.0, -4.133e-07, 1.0, 0.0, -3.497e-07, 1.0, 0.0, -3.497e-07, 1.0, 0.0, 3.497e-07, -1.0, 0.0, 3.497e-07, -1.0, 0.0, 3.497e-07, -1.0, 0.0, -3.44e-07, 1.0, 0.0, -3.384e-07, 1.0, 0.0, -3.384e-07, 1.0, 0.0, 0.0, 0.0, 1.0, 0.0, 0.0, 1.0, 0.0, 0.0, 1.0, 0.0, 0.0, 1.0, 0.0, 0.0, 1.0, 0.0, 0.0, 1.0, 3.208e-09, 0.0, 1.0, 5.657e-09, 0.0, 1.0, 2.374e-09, 0.0, 1.0, 3.384e-07, -1.0, 0.0, 3.384e-07, -1.0, 0.0, 3.44e-07, -1.0, 0.0, -3.497e-07, 1.0, 0.0, -3.497e-07, 1.0, 0.0, -3.497e-07, 1.0, 0.0, -5.018e-09, 0.0, 1.0, 0.0, 0.0, 1.0, -3.208e-09, 0.0, 1.0, 4.133e-07, -1.0, 0.0, 4.133e-07, -1.0, 0.0, 4.768e-07, -1.0, 0.0, 0.0, 0.0, 1.0, 0.0, 0.0, 1.0, 0.0, 0.0, 1.0, 4.133e-07, -1.0, 0.0, 4.133e-07, -1.0, 0.0, 4.768e-07, -1.0, 0.0, -3.691e-08, 0.0, 1.0, 4.541e-09, 0.0, 1.0, -1.826e-07, 0.0, 1.0, -4.768e-07, 1.0, 0.0, -4.133e-07, 1.0, 0.0, -4.133e-07, 1.0, 0.0, 0.0, 0.0, 1.0, 0.0, 0.0, 1.0, 0.0, 0.0, 1.0, -4.768e-07, 1.0, 0.0, -4.133e-07, 1.0, 0.0, -4.133e-07, 1.0, 0.0, -4.177e-09, 0.0, 1.0, -3.974e-08, 0.0, 1.0, -2.28e-08, 0.0, 1.0, 1.0, 0.0, 0.0, 1.0, 0.0, 0.0, 1.0, 0.0, 0.0, 3.519e-08, 0.0, -1.0, 4.201e-08, 0.0, -1.0, 1.192e-07, 0.0, -1.0, 0.0, 0.0, -1.0, 0.0, 0.0, -1.0, 4.201e-08, 0.0, -1.0, -2.666e-07, 0.8944, 0.4472, -2.132e-07, 0.8944, 0.4472, -2.666e-07, 0.8944, 0.4472, 0.8944, 0.0, 0.4472, 0.8944, 0.0, 0.4472, 0.8944, 0.0, 0.4472, -0.8944, 0.0, 0.4472, -0.8944, 0.0, 0.4472, -0.8944, 0.0, 0.4472, 2.666e-07, -0.8944, 0.4472, 2.132e-07, -0.8944, 0.4472, 2.666e-07, -0.8944, 0.4472, 3.199e-07, -0.8944, 0.4472, 2.666e-07, -0.8944, 0.4472, 2.666e-07, -0.8944, 0.4472, -3.199e-07, 0.8944, 0.4472, -2.666e-07, 0.8944, 0.4472, -2.666e-07, 0.8944, 0.4472, 3.519e-08, 0.0, -1.0, 0.0, 0.0, -1.0, 4.201e-08, 0.0, -1.0, 0.0, 0.0, -1.0, 0.0, 0.0, -1.0, 0.0, 0.0, -1.0])] * 3)])
me_strip_erk_light_reference_001 = bpy.data.meshes.new('strip_erk_light_reference.001')
me_strip_erk_light_reference_001.from_pydata([(-64.0, 12.0, -17.0), (-64.0, -12.0, -17.0), (64.0, 12.0, -17.0), (64.0, -12.0, -17.0), (-64.0, -12.0, -20.0), (-64.0, -12.0, -16.0), (64.0, -12.0, -20.0), (64.0, -12.0, -16.0), (-64.0, 14.0, -52.0), (-64.0, -14.0, -52.0), (64.0, 14.0, -52.0), (64.0, -14.0, -52.0), (-64.0, 14.0, -20.0), (-64.0, -14.0, -20.0), (64.0, -14.0, -20.0), (64.0, 12.0, -16.0), (64.0, 16.0, -16.0), (64.0, -16.0, -16.0), (-64.0, 16.0, -16.0), (-64.0, 12.0, -16.0), (-64.0, 12.0, -20.0), (-64.0, -16.0, -16.0), (64.0, 12.0, -20.0), (64.0, 14.0, -20.0), (-1.0, 1.0, -1.0), (0.0, 0.0, 1.0), (1.0, 1.0, -1.0), (-1.0, -1.0, -1.0), (1.0, -1.0, -1.0), (0.0, 12.0, -17.0), (0.0, -12.0, -17.0), (0.0, -12.0, -20.0), (0.0, -12.0, -16.0), (0.0, 14.0, -52.0), (0.0, -14.0, -52.0), (0.0, -14.0, -20.0), (0.0, 16.0, -16.0), (0.0, 12.0, -16.0), (0.0, -16.0, -16.0), (0.0, 12.0, -20.0), (0.0, 14.0, -20.0), (0.0, 1.0, -1.0), (0.0, -1.0, -1.0), (-60.0, 12.0, -17.0), (-60.0, -12.0, -20.0), (-60.0, 14.0, -52.0), (-60.0, 16.0, -16.0), (-60.0, 14.0, -20.0), (-60.0, -12.0, -17.0), (-60.0, -12.0, -16.0), (-60.0, -14.0, -52.0), (-60.0, -14.0, -20.0), (-60.0, 12.0, -16.0), (-60.0, -16.0, -16.0), (-60.0, 12.0, -20.0), (60.0, -12.0, -17.0), (60.0, -12.0, -16.0), (60.0, -14.0, -52.0), (60.0, -14.0, -20.0), (60.0, 12.0, -16.0), (60.0, -16.0, -16.0), (60.0, 12.0, -20.0), (60.0, 12.0, -17.0), (60.0, -12.0, -20.0), (60.0, 14.0, -52.0), (60.0, 16.0, -16.0), (60.0, 14.0, -20.0), (191.0, 1.0, -1.0), (192.0, 0.0, 1.0), (193.0, 1.0, -1.0), (191.0, -1.0, -1.0), (193.0, -1.0, -1.0), (192.0, 1.0, -1.0), (192.0, -1.0, -1.0), (-193.0, 1.0, -1.0), (-192.0, 0.0, 1.0), (-191.0, 1.0, -1.0), (-193.0, -1.0, -1.0), (-191.0, -1.0, -1.0), (-192.0, 1.0, -1.0), (-192.0, -1.0, -1.0)], [], [(40, 64, 66), (45, 9, 50), (50, 13, 51), (62, 30, 55), (52, 18, 19), (28, 41, 26), (42, 24, 41), (25, 26, 41), (59, 36, 37), (26, 25, 28), (27, 25, 24), (25, 27, 42), (12, 45, 47), (28, 25, 42), (60, 32, 38), (24, 25, 41), (44, 5, 49), (57, 33, 34), (37, 61, 59), (19, 54, 52), (53, 5, 21), (48, 0, 1), (57, 35, 58), (63, 32, 56), (52, 39, 37), (34, 51, 35), (38, 49, 53), (37, 46, 52), (34, 45, 50), (47, 33, 40), (31, 49, 32), (29, 48, 30), (66, 10, 23), (15, 65, 59), (59, 22, 15), (10, 57, 11), (11, 58, 14), (17, 56, 60), (6, 56, 7), (3, 62, 55), (40, 33, 64), (45, 8, 9), (50, 9, 13), (62, 29, 30), (52, 46, 18), (28, 42, 41), (42, 27, 24), (59, 65, 36), (12, 8, 45), (60, 56, 32), (44, 4, 5), (57, 64, 33), (37, 39, 61), (19, 20, 54), (53, 49, 5), (48, 43, 0), (57, 34, 35), (63, 31, 32), (52, 54, 39), (34, 50, 51), (38, 32, 49), (37, 36, 46), (34, 33, 45), (47, 45, 33), (31, 44, 49), (29, 43, 48), (66, 64, 10), (15, 16, 65), (59, 61, 22), (10, 64, 57), (11, 57, 58), (17, 7, 56), (6, 63, 56), (3, 2, 62), (71, 72, 69), (73, 67, 72), (68, 69, 72), (69, 68, 71), (70, 68, 67), (68, 70, 73), (71, 68, 73), (67, 68, 72), (71, 73, 72), (73, 70, 67), (78, 79, 76), (80, 74, 79), (75, 76, 79), (76, 75, 78), (77, 75, 74), (75, 77, 80), (78, 75, 80), (74, 75, 79), (78, 80, 79), (80, 77, 74)])
me_strip_erk_light_reference_001.polygons.foreach_set('use_smooth', [True] * 94)
me_strip_erk_light_reference_001.polygons.foreach_set('material_index', [0, 0, 0, 2, 1, 3, 3, 3, 1, 3, 3, 3, 0, 3, 1, 3, 1, 0, 1, 1, 1, 2, 0, 1, 1, 0, 1, 1, 0, 0, 1, 2, 0, 1, 1, 0, 0, 1, 1, 2, 0, 0, 0, 2, 1, 3, 3, 1, 0, 1, 1, 0, 1, 1, 1, 2, 0, 1, 1, 0, 1, 1, 0, 0, 1, 2, 0, 1, 1, 0, 0, 1, 1, 2, 3, 3, 3, 3, 3, 3, 3, 3, 3, 3, 3, 3, 3, 3, 3, 3, 3, 3, 3, 3])
_k = set([(4, 5), (5, 49), (6, 7), (7, 56), (8, 9), (8, 12), (8, 45), (9, 13), (9, 50), (10, 11), (10, 23), (10, 64), (11, 14), (11, 57), (15, 22), (15, 59), (19, 20), (19, 52), (24, 25), (24, 27), (24, 41), (25, 26), (25, 27), (25, 28), (26, 28), (26, 41), (27, 42), (28, 42), (32, 49), (32, 56), (33, 45), (33, 64), (34, 50), (34, 57), (37, 52), (37, 59), (67, 68), (67, 70), (67, 72), (68, 69), (68, 70), (68, 71), (69, 71), (69, 72), (70, 73), (71, 73), (74, 75), (74, 77), (74, 79), (75, 76), (75, 77), (75, 78), (76, 78), (76, 79), (77, 80), (78, 80)])
me_strip_erk_light_reference_001.attributes.new('sharp_edge', 'BOOLEAN', 'EDGE').data.foreach_set('value', [ (min(e.vertices), max(e.vertices)) in _k for e in me_strip_erk_light_reference_001.edges])
_uv = me_strip_erk_light_reference_001.uv_layers.new(name='UVMap')
_uv.uv.foreach_set('vector', [0.5, 0.06641, 0.9651, 0.5586, 0.9651, 0.06641, 0.01172, 0.9961, 0.003906, 0.7461, 0.01172, 0.7461, 0.9651, 0.5586, 0.9961, 0.06641, 0.9651, 0.06641, 1.211, 0.03906, 0.375, 0.375, 0.9609, -0.2109, 0.9688, 0.05859, 1.0, 0.003906, 1.0, 0.05859, 0.0, 0.0, 0.0, 0.0, 0.0, 0.0, 0.0, 0.0, 0.0, 0.0, 0.0, 0.0, 0.0, 0.0, 0.0, 0.0, 0.0, 0.0, 0.03125, 0.05859, 0.5, 0.003906, 0.5, 0.05859, 0.0, 0.0, 0.0, 0.0, 0.0, 0.0, 0.0, 0.0, 0.0, 0.0, 0.0, 0.0, 0.0, 0.0, 0.0, 0.0, 0.0, 0.0, 0.003906, 0.06641, 0.03491, 0.5586, 0.03491, 0.06641, 0.0, 0.0, 0.0, 0.0, 0.0, 0.0, 0.9688, 0.003906, 0.5, 0.05859, 0.5, 0.003906, 0.0, 0.0, 0.0, 0.0, 0.0, 0.0, 0.03125, 0.05859, 0.0, 0.003906, 0.03125, 0.003906, 0.2461, 0.7461, 0.1289, 0.9961, 0.1289, 0.7461, 0.5, 0.003906, 0.03125, 0.05859, 0.03125, 0.003906, 1.0, 0.003906, 0.9688, 0.05859, 0.9688, 0.003906, 0.03125, 0.003906, 0.0, 0.05859, 0.0, 0.003906, -0.2109, 0.9609, 0.0, 1.25, -0.25, 1.0, 0.03491, 0.5586, 0.5, 0.06641, 0.03491, 0.06641, 0.9688, 0.05859, 0.5, 0.003906, 0.9688, 0.003906, 0.9688, 0.003906, 0.5, 0.05859, 0.5, 0.003906, 0.5, 0.5586, 0.9651, 0.06641, 0.5, 0.06641, 0.5, 0.003906, 0.03125, 0.05859, 0.03125, 0.003906, 0.5, 0.05859, 0.9688, 0.003906, 0.9688, 0.05859, 0.1289, 0.7461, 0.01172, 0.9961, 0.01172, 0.7461, 0.03491, 0.06641, 0.5, 0.5586, 0.5, 0.06641, 0.5, 0.05859, 0.03125, 0.003906, 0.5, 0.003906, 0.625, 0.625, -0.2109, 0.9609, 0.375, 0.375, 0.9651, 0.06641, 0.9961, 0.5586, 0.9961, 0.06641, 0.0, 0.05859, 0.03125, 0.003906, 0.03125, 0.05859, 0.03125, 0.003906, 0.0, 0.05859, 0.0, 0.003906, 0.2539, 0.9961, 0.2461, 0.7461, 0.2539, 0.7461, 0.003906, 0.5586, 0.03491, 0.06641, 0.003906, 0.06641, 1.0, 0.003906, 0.9688, 0.05859, 0.9688, 0.003906, 1.0, 0.05859, 0.9688, 0.003906, 1.0, 0.003906, 1.0, -0.25, 1.211, 0.03906, 0.9609, -0.2109, 0.5, 0.06641, 0.5, 0.5586, 0.9651, 0.5586, 0.01172, 0.9961, 0.003906, 0.9961, 0.003906, 0.7461, 0.9651, 0.5586, 0.9961, 0.5586, 0.9961, 0.06641, 1.211, 0.03906, 0.625, 0.625, 0.375, 0.375, 0.9688, 0.05859, 0.9688, 0.003906, 1.0, 0.003906, 0.0, 0.0, 0.0, 0.0, 0.0, 0.0, 0.0, 0.0, 0.0, 0.0, 0.0, 0.0, 0.03125, 0.05859, 0.03125, 0.003906, 0.5, 0.003906, 0.003906, 0.06641, 0.003906, 0.5586, 0.03491, 0.5586, 0.9688, 0.003906, 0.9688, 0.05859, 0.5, 0.05859, 0.03125, 0.05859, 0.0, 0.05859, 0.0, 0.003906, 0.2461, 0.7461, 0.2461, 0.9961, 0.1289, 0.9961, 0.5, 0.003906, 0.5, 0.05859, 0.03125, 0.05859, 1.0, 0.003906, 1.0, 0.05859, 0.9688, 0.05859, 0.03125, 0.003906, 0.03125, 0.05859, 0.0, 0.05859, -0.2109, 0.9609, 0.03906, 1.211, 0.0, 1.25, 0.03491, 0.5586, 0.5, 0.5586, 0.5, 0.06641, 0.9688, 0.05859, 0.5, 0.05859, 0.5, 0.003906, 0.9688, 0.003906, 0.9688, 0.05859, 0.5, 0.05859, 0.5, 0.5586, 0.9651, 0.5586, 0.9651, 0.06641, 0.5, 0.003906, 0.5, 0.05859, 0.03125, 0.05859, 0.5, 0.05859, 0.5, 0.003906, 0.9688, 0.003906, 0.1289, 0.7461, 0.1289, 0.9961, 0.01172, 0.9961, 0.03491, 0.06641, 0.03491, 0.5586, 0.5, 0.5586, 0.5, 0.05859, 0.03125, 0.05859, 0.03125, 0.003906, 0.625, 0.625, 0.03906, 1.211, -0.2109, 0.9609, 0.9651, 0.06641, 0.9651, 0.5586, 0.9961, 0.5586, 0.0, 0.05859, 0.0, 0.003906, 0.03125, 0.003906, 0.03125, 0.003906, 0.03125, 0.05859, 0.0, 0.05859, 0.2539, 0.9961, 0.2461, 0.9961, 0.2461, 0.7461, 0.003906, 0.5586, 0.03491, 0.5586, 0.03491, 0.06641, 1.0, 0.003906, 1.0, 0.05859, 0.9688, 0.05859, 1.0, 0.05859, 0.9688, 0.05859, 0.9688, 0.003906, 1.0, -0.25, 1.25, 0.0, 1.211, 0.03906, 0.0, 0.0, 0.0, 0.0, 0.0, 0.0, 0.0, 0.0, 0.0, 0.0, 0.0, 0.0, 0.0, 0.0, 0.0, 0.0, 0.0, 0.0, 0.0, 0.0, 0.0, 0.0, 0.0, 0.0, 0.0, 0.0, 0.0, 0.0, 0.0, 0.0, 0.0, 0.0, 0.0, 0.0, 0.0, 0.0, 0.0, 0.0, 0.0, 0.0, 0.0, 0.0, 0.0, 0.0, 0.0, 0.0, 0.0, 0.0, 0.0, 0.0, 0.0, 0.0, 0.0, 0.0, 0.0, 0.0, 0.0, 0.0, 0.0, 0.0, 0.0, 0.0, 0.0, 0.0, 0.0, 0.0, 0.0, 0.0, 0.0, 0.0, 0.0, 0.0, 0.0, 0.0, 0.0, 0.0, 0.0, 0.0, 0.0, 0.0, 0.0, 0.0, 0.0, 0.0, 0.0, 0.0, 0.0, 0.0, 0.0, 0.0, 0.0, 0.0, 0.0, 0.0, 0.0, 0.0, 0.0, 0.0, 0.0, 0.0, 0.0, 0.0, 0.0, 0.0, 0.0, 0.0, 0.0, 0.0, 0.0, 0.0, 0.0, 0.0, 0.0, 0.0, 0.0, 0.0, 0.0, 0.0, 0.0, 0.0])
me_strip_erk_light_reference_001.materials.append(mat_erk_light)
me_strip_erk_light_reference_001.materials.append(mat_erk_light_plastic)
me_strip_erk_light_reference_001.materials.append(mat_glasswindow007a)
me_strip_erk_light_reference_001.materials.append(mat_invis)
me_strip_erk_light_reference_001.use_remesh_preserve_volume = False
me_strip_erk_light_reference_001.use_remesh_preserve_attributes = False
me_strip_erk_light_reference_001.use_mirror_vertex_groups = False
me_strip_erk_light_reference_001.update()
me_strip_erk_light_reference_001.normals_split_custom_set([tuple(v) for v in zip(*[iter([3.497e-07, -1.0, 0.0, 4.133e-07, -1.0, 0.0, 4.133e-07, -1.0, 0.0, -1.719e-08, 0.0, 1.0, -3.718e-07, 0.0, 1.0, -2.044e-07, 0.0, 1.0, -4.133e-07, 1.0, 0.0, -4.768e-07, 1.0, 0.0, -4.133e-07, 1.0, 0.0, -2.28e-08, 0.0, 1.0, -8.227e-09, 0.0, 1.0, -6.623e-09, 0.0, 1.0, 0.0, 0.0, 1.0, 0.0, 0.0, 1.0, 0.0, 0.0, 1.0, 3.519e-08, 0.0, -1.0, 4.201e-08, 0.0, -1.0, 1.192e-07, 0.0, -1.0, 0.0, 0.0, -1.0, 0.0, 0.0, -1.0, 4.201e-08, 0.0, -1.0, -2.666e-07, 0.8944, 0.4472, -2.132e-07, 0.8944, 0.4472, -2.666e-07, 0.8944, 0.4472, 0.0, 0.0, 1.0, 0.0, 0.0, 1.0, 0.0, 0.0, 1.0, 0.8944, 2.666e-07, 0.4472, 0.8944, 2.666e-07, 0.4472, 0.8944, 2.666e-07, 0.4472, -0.8944, -2.666e-07, 0.4472, -0.8944, -2.666e-07, 0.4472, -0.8944, -2.666e-07, 0.4472, 2.666e-07, -0.8944, 0.4472, 2.132e-07, -0.8944, 0.4472, 2.666e-07, -0.8944, 0.4472, 4.768e-07, -1.0, 0.0, 4.133e-07, -1.0, 0.0, 4.133e-07, -1.0, 0.0, 3.199e-07, -0.8944, 0.4472, 2.666e-07, -0.8944, 0.4472, 2.666e-07, -0.8944, 0.4472, 0.0, 0.0, 1.0, 0.0, 0.0, 1.0, 0.0, 0.0, 1.0, -3.199e-07, 0.8944, 0.4472, -2.666e-07, 0.8944, 0.4472, -2.666e-07, 0.8944, 0.4472, -4.133e-07, 1.0, 0.0, -4.768e-07, 1.0, 0.0, -4.133e-07, 1.0, 0.0, -1.826e-07, 0.0, 1.0, 5.804e-09, 0.0, 1.0, 3.279e-09, 0.0, 1.0, 3.497e-07, -1.0, 0.0, 4.133e-07, -1.0, 0.0, 4.133e-07, -1.0, 0.0, 4.768e-07, -1.0, 0.0, 4.133e-07, -1.0, 0.0, 4.133e-07, -1.0, 0.0, 0.0, 0.0, 1.0, 0.0, 0.0, 1.0, 0.0, 0.0, 1.0, -3.693e-09, 0.0, 1.0, -3.556e-08, 0.0, 1.0, 0.0, 0.0, 1.0, -4.133e-07, 1.0, 0.0, -3.497e-07, 1.0, 0.0, -4.133e-07, 1.0, 0.0, -4.133e-07, 1.0, 0.0, -3.497e-07, 1.0, 0.0, -4.133e-07, 1.0, 0.0, 4.133e-07, -1.0, 0.0, 3.497e-07, -1.0, 0.0, 3.497e-07, -1.0, 0.0, -3.497e-07, 1.0, 0.0, -4.133e-07, 1.0, 0.0, -3.497e-07, 1.0, 0.0, 0.0, 0.0, 1.0, 0.0, 0.0, 1.0, 0.0, 0.0, 1.0, 0.0, 0.0, 1.0, 0.0, 0.0, 1.0, 0.0, 0.0, 1.0, 3.279e-09, 0.0, 1.0, -1.719e-08, 0.0, 1.0, -2.044e-07, 0.0, 1.0, 4.133e-07, -1.0, 0.0, 3.497e-07, -1.0, 0.0, 3.497e-07, -1.0, 0.0, -3.497e-07, 1.0, 0.0, -4.133e-07, 1.0, 0.0, -3.497e-07, 1.0, 0.0, -5.018e-09, 0.0, 1.0, -3.693e-09, 0.0, 1.0, -8.227e-09, 0.0, 1.0, 4.133e-07, -1.0, 0.0, 4.768e-07, -1.0, 0.0, 4.768e-07, -1.0, 0.0, 0.0, 0.0, 1.0, 0.0, 0.0, 1.0, 0.0, 0.0, 1.0, 4.133e-07, -1.0, 0.0, 4.768e-07, -1.0, 0.0, 4.768e-07, -1.0, 0.0, -3.691e-08, 0.0, 1.0, -1.826e-07, 0.0, 1.0, -4.087e-07, 0.0, 1.0, -4.768e-07, 1.0, 0.0, -4.133e-07, 1.0, 0.0, -4.768e-07, 1.0, 0.0, 0.0, 0.0, 1.0, 0.0, 0.0, 1.0, 0.0, 0.0, 1.0, -4.768e-07, 1.0, 0.0, -4.133e-07, 1.0, 0.0, -4.768e-07, 1.0, 0.0, -4.177e-09, 0.0, 1.0, -2.28e-08, 0.0, 1.0, -6.623e-09, 0.0, 1.0, 3.497e-07, -1.0, 0.0, 3.497e-07, -1.0, 0.0, 4.133e-07, -1.0, 0.0, -1.719e-08, 0.0, 1.0, 0.0, 0.0, 1.0, -3.718e-07, 0.0, 1.0, -4.133e-07, 1.0, 0.0, -4.768e-07, 1.0, 0.0, -4.768e-07, 1.0, 0.0, -2.28e-08, 0.0, 1.0, -5.018e-09, 0.0, 1.0, -8.227e-09, 0.0, 1.0, 0.0, 0.0, 1.0, 0.0, 0.0, 1.0, 0.0, 0.0, 1.0, 3.519e-08, 0.0, -1.0, 0.0, 0.0, -1.0, 4.201e-08, 0.0, -1.0, 0.0, 0.0, -1.0, 0.0, 0.0, -1.0, 0.0, 0.0, -1.0, 0.0, 0.0, 1.0, 0.0, 0.0, 1.0, 0.0, 0.0, 1.0, 4.768e-07, -1.0, 0.0, 4.768e-07, -1.0, 0.0, 4.133e-07, -1.0, 0.0, 0.0, 0.0, 1.0, 0.0, 0.0, 1.0, 0.0, 0.0, 1.0, -4.133e-07, 1.0, 0.0, -4.768e-07, 1.0, 0.0, -4.768e-07, 1.0, 0.0, -1.826e-07, 0.0, 1.0, 4.541e-09, 0.0, 1.0, 5.804e-09, 0.0, 1.0, 3.497e-07, -1.0, 0.0, 3.497e-07, -1.0, 0.0, 4.133e-07, -1.0, 0.0, 4.768e-07, -1.0, 0.0, 4.768e-07, -1.0, 0.0, 4.133e-07, -1.0, 0.0, 0.0, 0.0, 1.0, 0.0, 0.0, 1.0, 0.0, 0.0, 1.0, -3.693e-09, 0.0, 1.0, -1.987e-08, 0.0, 1.0, -3.556e-08, 0.0, 1.0, -4.133e-07, 1.0, 0.0, -3.497e-07, 1.0, 0.0, -3.497e-07, 1.0, 0.0, -4.133e-07, 1.0, 0.0, -3.497e-07, 1.0, 0.0, -3.497e-07, 1.0, 0.0, 4.133e-07, -1.0, 0.0, 4.133e-07, -1.0, 0.0, 3.497e-07, -1.0, 0.0, -3.497e-07, 1.0, 0.0, -4.133e-07, 1.0, 0.0, -4.133e-07, 1.0, 0.0, 0.0, 0.0, 1.0, 0.0, 0.0, 1.0, 0.0, 0.0, 1.0, 0.0, 0.0, 1.0, 0.0, 0.0, 1.0, 0.0, 0.0, 1.0, 3.279e-09, 0.0, 1.0, 5.804e-09, 0.0, 1.0, -1.719e-08, 0.0, 1.0, 4.133e-07, -1.0, 0.0, 4.133e-07, -1.0, 0.0, 3.497e-07, -1.0, 0.0, -3.497e-07, 1.0, 0.0, -4.133e-07, 1.0, 0.0, -4.133e-07, 1.0, 0.0, -5.018e-09, 0.0, 1.0, -1.987e-08, 0.0, 1.0, -3.693e-09, 0.0, 1.0, 4.133e-07, -1.0, 0.0, 4.133e-07, -1.0, 0.0, 4.768e-07, -1.0, 0.0, 0.0, 0.0, 1.0, 0.0, 0.0, 1.0, 0.0, 0.0, 1.0, 4.133e-07, -1.0, 0.0, 4.133e-07, -1.0, 0.0, 4.768e-07, -1.0, 0.0, -3.691e-08, 0.0, 1.0, 4.541e-09, 0.0, 1.0, -1.826e-07, 0.0, 1.0, -4.768e-07, 1.0, 0.0, -4.133e-07, 1.0, 0.0, -4.133e-07, 1.0, 0.0, 0.0, 0.0, 1.0, 0.0, 0.0, 1.0, 0.0, 0.0, 1.0, -4.768e-07, 1.0, 0.0, -4.133e-07, 1.0, 0.0, -4.133e-07, 1.0, 0.0, -4.177e-09, 0.0, 1.0, -3.974e-08, 0.0, 1.0, -2.28e-08, 0.0, 1.0, 3.519e-08, 0.0, -1.0, 4.201e-08, 0.0, -1.0, 1.192e-07, 0.0, -1.0, 0.0, 0.0, -1.0, 0.0, 0.0, -1.0, 4.201e-08, 0.0, -1.0, -2.666e-07, 0.8944, 0.4472, -2.132e-07, 0.8944, 0.4472, -2.666e-07, 0.8944, 0.4472, 0.8944, 0.0, 0.4472, 0.8944, 0.0, 0.4472, 0.8944, 0.0, 0.4472, -0.8944, 0.0, 0.4472, -0.8944, 0.0, 0.4472, -0.8944, 0.0, 0.4472, 2.666e-07, -0.8944, 0.4472, 2.132e-07, -0.8944, 0.4472, 2.666e-07, -0.8944, 0.4472, 3.199e-07, -0.8944, 0.4472, 2.666e-07, -0.8944, 0.4472, 2.666e-07, -0.8944, 0.4472, -3.199e-07, 0.8944, 0.4472, -2.666e-07, 0.8944, 0.4472, -2.666e-07, 0.8944, 0.4472, 3.519e-08, 0.0, -1.0, 0.0, 0.0, -1.0, 4.201e-08, 0.0, -1.0, 0.0, 0.0, -1.0, 0.0, 0.0, -1.0, 0.0, 0.0, -1.0, 3.519e-08, 0.0, -1.0, 4.201e-08, 0.0, -1.0, 1.192e-07, 0.0, -1.0, 0.0, 0.0, -1.0, 0.0, 0.0, -1.0, 4.201e-08, 0.0, -1.0, -2.666e-07, 0.8944, 0.4472, -2.132e-07, 0.8944, 0.4472, -2.666e-07, 0.8944, 0.4472, 0.8944, 0.0, 0.4472, 0.8944, 0.0, 0.4472, 0.8944, 0.0, 0.4472, -0.8944, 0.0, 0.4472, -0.8944, 0.0, 0.4472, -0.8944, 0.0, 0.4472, 2.666e-07, -0.8944, 0.4472, 2.132e-07, -0.8944, 0.4472, 2.666e-07, -0.8944, 0.4472, 3.199e-07, -0.8944, 0.4472, 2.666e-07, -0.8944, 0.4472, 2.666e-07, -0.8944, 0.4472, -3.199e-07, 0.8944, 0.4472, -2.666e-07, 0.8944, 0.4472, -2.666e-07, 0.8944, 0.4472, 3.519e-08, 0.0, -1.0, 0.0, 0.0, -1.0, 4.201e-08, 0.0, -1.0, 0.0, 0.0, -1.0, 0.0, 0.0, -1.0, 0.0, 0.0, -1.0])] * 3)])
me_strip_erk_light_reference_002 = bpy.data.meshes.new('strip_erk_light_reference.002')
me_strip_erk_light_reference_002.from_pydata([(-64.0, 12.0, -17.0), (-64.0, -12.0, -17.0), (-64.0, -12.0, -20.0), (-64.0, -12.0, -16.0), (64.0, -12.0, -16.0), (-64.0, 14.0, -52.0), (-64.0, -14.0, -52.0), (-64.0, 14.0, -20.0), (-64.0, -14.0, -20.0), (64.0, 12.0, -16.0), (64.0, 16.0, -16.0), (64.0, -16.0, -16.0), (-64.0, 16.0, -16.0), (-64.0, 12.0, -16.0), (-64.0, 12.0, -20.0), (-64.0, -16.0, -16.0), (-1.0, 1.0, -1.0), (0.0, 0.0, 1.0), (1.0, 1.0, -1.0), (-1.0, -1.0, -1.0), (1.0, -1.0, -1.0), (0.0, 12.0, -17.0), (0.0, -12.0, -17.0), (0.0, -12.0, -20.0), (0.0, -12.0, -16.0), (0.0, 14.0, -52.0), (0.0, -14.0, -52.0), (0.0, -14.0, -20.0), (0.0, 16.0, -16.0), (0.0, 12.0, -16.0), (0.0, -16.0, -16.0), (0.0, 12.0, -20.0), (0.0, 14.0, -20.0), (0.0, 1.0, -1.0), (0.0, -1.0, -1.0), (-60.0, 12.0, -17.0), (-60.0, -12.0, -20.0), (-60.0, 14.0, -52.0), (-60.0, 16.0, -16.0), (-60.0, 14.0, -20.0), (-60.0, -12.0, -17.0), (-60.0, -12.0, -16.0), (-60.0, -14.0, -52.0), (-60.0, -14.0, -20.0), (-60.0, 12.0, -16.0), (-60.0, -16.0, -16.0), (-60.0, 12.0, -20.0), (60.0, -12.0, -17.0), (60.0, -12.0, -16.0), (62.0, -14.0, -52.0), (62.0, -14.0, -20.0), (60.0, 12.0, -16.0), (60.0, -16.0, -16.0), (60.0, 12.0, -20.0), (60.0, 12.0, -17.0), (60.0, -12.0, -20.0), (62.0, 14.0, -52.0), (60.0, 16.0, -16.0), (62.0, 14.0, -20.0), (-193.0, 1.0, -1.0), (-192.0, 0.0, 1.0), (-191.0, 1.0, -1.0), (-193.0, -1.0, -1.0), (-191.0, -1.0, -1.0), (-192.0, 1.0, -1.0), (-192.0, -1.0, -1.0)], [], [(32, 56, 58), (37, 6, 42), (42, 8, 43), (54, 22, 47), (44, 12, 13), (20, 33, 18), (34, 16, 33), (17, 18, 33), (51, 28, 29), (18, 17, 20), (19, 17, 16), (17, 19, 34), (7, 37, 39), (20, 17, 34), (52, 24, 30), (16, 17, 33), (36, 3, 41), (49, 25, 26), (29, 53, 51), (13, 46, 44), (45, 3, 15), (40, 0, 1), (49, 27, 50), (55, 24, 48), (44, 31, 29), (26, 43, 27), (30, 41, 45), (29, 38, 44), (26, 37, 42), (39, 25, 32), (23, 41, 24), (21, 40, 22), (9, 10, 51), (58, 49, 50), (11, 48, 52), (53, 48, 51), (4, 51, 48), (48, 11, 4), (51, 10, 57), (32, 25, 56), (37, 5, 6), (42, 6, 8), (54, 21, 22), (44, 38, 12), (20, 34, 33), (34, 19, 16), (51, 57, 28), (7, 5, 37), (52, 48, 24), (36, 2, 3), (49, 56, 25), (29, 31, 53), (13, 14, 46), (45, 41, 3), (40, 35, 0), (49, 26, 27), (55, 23, 24), (44, 46, 31), (26, 42, 43), (30, 24, 41), (29, 28, 38), (26, 25, 37), (39, 37, 25), (23, 36, 41), (21, 35, 40), (58, 56, 49), (53, 55, 48), (4, 9, 51), (63, 64, 61), (65, 59, 64), (60, 61, 64), (61, 60, 63), (62, 60, 59), (60, 62, 65), (63, 60, 65), (59, 60, 64), (63, 65, 64), (65, 62, 59)])
me_strip_erk_light_reference_002.polygons.foreach_set('use_smooth', [1, 1, 1, 1, 1, 1, 1, 1, 1, 1, 1, 1, 1, 1, 1, 1, 1, 1, 1, 1, 1, 1, 1, 1, 1, 1, 1, 1, 1, 1, 1, 1, 1, 0, 1, 0, 0, 1, 1, 1, 1, 1, 1, 1, 1, 1, 1, 1, 1, 1, 1, 1, 1, 1, 1, 1, 1, 1, 1, 1, 1, 1, 1, 1, 1, 0, 0, 0, 1, 1, 1, 1, 1, 1, 1, 1, 1, 1])
me_strip_erk_light_reference_002.polygons.foreach_set('material_index', [0, 0, 0, 2, 1, 3, 3, 3, 1, 3, 3, 3, 0, 3, 1, 3, 1, 0, 1, 1, 1, 2, 0, 1, 1, 0, 1, 1, 0, 0, 1, 2, 1, 0, 1, 1, 1, 1, 1, 0, 0, 0, 2, 1, 3, 3, 1, 0, 1, 1, 0, 1, 1, 1, 2, 0, 1, 1, 0, 1, 1, 0, 0, 1, 2, 0, 1, 1, 3, 3, 3, 3, 3, 3, 3, 3, 3, 3])
_k = set([(2, 3), (3, 41), (4, 48), (5, 6), (5, 7), (5, 37), (6, 8), (6, 42), (9, 51), (13, 14), (13, 44), (16, 17), (16, 19), (16, 33), (17, 18), (17, 19), (17, 20), (18, 20), (18, 33), (19, 34), (20, 34), (24, 41), (24, 48), (25, 37), (25, 56), (26, 42), (26, 49), (29, 44), (29, 51), (59, 60), (59, 62), (59, 64), (60, 61), (60, 62), (60, 63), (61, 63), (61, 64), (62, 65), (63, 65)])
me_strip_erk_light_reference_002.attributes.new('sharp_edge', 'BOOLEAN', 'EDGE').data.foreach_set('value', [ (min(e.vertices), max(e.vertices)) in _k for e in me_strip_erk_light_reference_002.edges])
_uv = me_strip_erk_light_reference_002.uv_layers.new(name='UVMap')
_uv.uv.foreach_set('vector', [0.5, 0.06641, 0.9648, 0.5586, 0.9648, 0.06641, 0.01172, 0.9961, 0.003906, 0.7461, 0.01172, 0.7461, 0.9651, 0.5586, 0.9961, 0.06641, 0.9651, 0.06641, 1.211, 0.03906, 0.375, 0.375, 0.9609, -0.2109, 0.9688, 0.05859, 1.0, 0.003906, 1.0, 0.05859, 0.0, 0.0, 0.0, 0.0, 0.0, 0.0, 0.0, 0.0, 0.0, 0.0, 0.0, 0.0, 0.0, 0.0, 0.0, 0.0, 0.0, 0.0, 0.03125, 0.05859, 0.5, 0.003906, 0.5, 0.05859, 0.0, 0.0, 0.0, 0.0, 0.0, 0.0, 0.0, 0.0, 0.0, 0.0, 0.0, 0.0, 0.0, 0.0, 0.0, 0.0, 0.0, 0.0, 0.003906, 0.06641, 0.03491, 0.5586, 0.03491, 0.06641, 0.0, 0.0, 0.0, 0.0, 0.0, 0.0, 0.9688, 0.003906, 0.5, 0.05859, 0.5, 0.003906, 0.0, 0.0, 0.0, 0.0, 0.0, 0.0, 0.03125, 0.05859, 0.0, 0.003906, 0.03125, 0.003906, 0.2461, 0.7461, 0.1289, 0.9961, 0.1289, 0.7461, 0.5, 0.003906, 0.03125, 0.05859, 0.03125, 0.003906, 1.0, 0.003906, 0.9688, 0.05859, 0.9688, 0.003906, 0.03125, 0.003906, 0.0, 0.05859, 0.0, 0.003906, -0.2109, 0.9609, 0.0, 1.25, -0.25, 1.0, 0.03516, 0.5586, 0.5, 0.06641, 0.03516, 0.06641, 0.9688, 0.05859, 0.5, 0.003906, 0.9688, 0.003906, 0.9688, 0.003906, 0.5, 0.05859, 0.5, 0.003906, 0.5, 0.5586, 0.9648, 0.06641, 0.5, 0.06641, 0.5, 0.003906, 0.03125, 0.05859, 0.03125, 0.003906, 0.5, 0.05859, 0.9688, 0.003906, 0.9688, 0.05859, 0.1289, 0.7461, 0.01172, 0.9961, 0.01172, 0.7461, 0.03516, 0.06641, 0.5, 0.5586, 0.5, 0.06641, 0.5, 0.05859, 0.03125, 0.003906, 0.5, 0.003906, 0.625, 0.625, -0.2109, 0.9609, 0.375, 0.375, 0.3828, 0.003906, 0.4375, 0.003906, 0.3828, 0.05859, 0.4648, 0.06641, 0.03516, 0.5586, 0.03516, 0.06641, 1.0, 0.003906, 0.9688, 0.05859, 0.9688, 0.003906, 0.0, 0.003906, 0.3281, 0.05859, 0.0, 0.05859, 0.05469, 0.003906, 0.3828, 0.05859, 0.05469, 0.05859, 0.05469, 0.05859, 0.0, 0.003906, 0.05469, 0.003906, 0.03125, 0.05859, 0.0, 0.003906, 0.03125, 0.003906, 0.5, 0.06641, 0.5, 0.5586, 0.9648, 0.5586, 0.01172, 0.9961, 0.003906, 0.9961, 0.003906, 0.7461, 0.9651, 0.5586, 0.9961, 0.5586, 0.9961, 0.06641, 1.211, 0.03906, 0.625, 0.625, 0.375, 0.375, 0.9688, 0.05859, 0.9688, 0.003906, 1.0, 0.003906, 0.0, 0.0, 0.0, 0.0, 0.0, 0.0, 0.0, 0.0, 0.0, 0.0, 0.0, 0.0, 0.03125, 0.05859, 0.03125, 0.003906, 0.5, 0.003906, 0.003906, 0.06641, 0.003906, 0.5586, 0.03491, 0.5586, 0.9688, 0.003906, 0.9688, 0.05859, 0.5, 0.05859, 0.03125, 0.05859, 0.0, 0.05859, 0.0, 0.003906, 0.2461, 0.7461, 0.2461, 0.9961, 0.1289, 0.9961, 0.5, 0.003906, 0.5, 0.05859, 0.03125, 0.05859, 1.0, 0.003906, 1.0, 0.05859, 0.9688, 0.05859, 0.03125, 0.003906, 0.03125, 0.05859, 0.0, 0.05859, -0.2109, 0.9609, 0.03906, 1.211, 0.0, 1.25, 0.03516, 0.5586, 0.5, 0.5586, 0.5, 0.06641, 0.9688, 0.05859, 0.5, 0.05859, 0.5, 0.003906, 0.9688, 0.003906, 0.9688, 0.05859, 0.5, 0.05859, 0.5, 0.5586, 0.9648, 0.5586, 0.9648, 0.06641, 0.5, 0.003906, 0.5, 0.05859, 0.03125, 0.05859, 0.5, 0.05859, 0.5, 0.003906, 0.9688, 0.003906, 0.1289, 0.7461, 0.1289, 0.9961, 0.01172, 0.9961, 0.03516, 0.06641, 0.03516, 0.5586, 0.5, 0.5586, 0.5, 0.05859, 0.03125, 0.05859, 0.03125, 0.003906, 0.625, 0.625, 0.03906, 1.211, -0.2109, 0.9609, 0.4648, 0.06641, 0.4648, 0.5586, 0.03516, 0.5586, 0.0, 0.003906, 0.3281, 0.003906, 0.3281, 0.05859, 0.05469, 0.003906, 0.3828, 0.003906, 0.3828, 0.05859, 0.0, 0.0, 0.0, 0.0, 0.0, 0.0, 0.0, 0.0, 0.0, 0.0, 0.0, 0.0, 0.0, 0.0, 0.0, 0.0, 0.0, 0.0, 0.0, 0.0, 0.0, 0.0, 0.0, 0.0, 0.0, 0.0, 0.0, 0.0, 0.0, 0.0, 0.0, 0.0, 0.0, 0.0, 0.0, 0.0, 0.0, 0.0, 0.0, 0.0, 0.0, 0.0, 0.0, 0.0, 0.0, 0.0, 0.0, 0.0, 0.0, 0.0, 0.0, 0.0, 0.0, 0.0, 0.0, 0.0, 0.0, 0.0, 0.0, 0.0])
me_strip_erk_light_reference_002.materials.append(mat_erk_light)
me_strip_erk_light_reference_002.materials.append(mat_erk_light_plastic)
me_strip_erk_light_reference_002.materials.append(mat_glasswindow007a)
me_strip_erk_light_reference_002.materials.append(mat_invis)
me_strip_erk_light_reference_002.use_remesh_preserve_volume = False
me_strip_erk_light_reference_002.use_remesh_preserve_attributes = False
me_strip_erk_light_reference_002.use_mirror_vertex_groups = False
me_strip_erk_light_reference_002.update()
me_strip_erk_light_reference_002.normals_split_custom_set([tuple(v) for v in zip(*[iter([3.44e-07, -1.0, 0.0, 3.384e-07, -1.0, 0.0, 3.384e-07, -1.0, 0.0, -1.719e-08, 0.0, 1.0, -3.718e-07, 0.0, 1.0, -2.044e-07, 0.0, 1.0, -4.133e-07, 1.0, 0.0, -4.768e-07, 1.0, 0.0, -4.133e-07, 1.0, 0.0, -1.004e-08, 0.0, 1.0, -8.227e-09, 0.0, 1.0, -1.325e-08, 0.0, 1.0, 0.0, 0.0, 1.0, 0.0, 0.0, 1.0, 0.0, 0.0, 1.0, 3.519e-08, 0.0, -1.0, 4.201e-08, 0.0, -1.0, 1.192e-07, 0.0, -1.0, 0.0, 0.0, -1.0, 0.0, 0.0, -1.0, 4.201e-08, 0.0, -1.0, -2.666e-07, 0.8944, 0.4472, -2.132e-07, 0.8944, 0.4472, -2.666e-07, 0.8944, 0.4472, 0.0, 0.0, 1.0, 0.0, 0.0, 1.0, 0.0, 0.0, 1.0, 0.8944, 2.666e-07, 0.4472, 0.8944, 2.666e-07, 0.4472, 0.8944, 2.666e-07, 0.4472, -0.8944, -2.666e-07, 0.4472, -0.8944, -2.666e-07, 0.4472, -0.8944, -2.666e-07, 0.4472, 2.666e-07, -0.8944, 0.4472, 2.132e-07, -0.8944, 0.4472, 2.666e-07, -0.8944, 0.4472, 4.768e-07, -1.0, 0.0, 4.133e-07, -1.0, 0.0, 4.133e-07, -1.0, 0.0, 3.199e-07, -0.8944, 0.4472, 2.666e-07, -0.8944, 0.4472, 2.666e-07, -0.8944, 0.4472, 0.0, 0.0, 1.0, 0.0, 0.0, 1.0, 0.0, 0.0, 1.0, -3.199e-07, 0.8944, 0.4472, -2.666e-07, 0.8944, 0.4472, -2.666e-07, 0.8944, 0.4472, -4.133e-07, 1.0, 0.0, -4.768e-07, 1.0, 0.0, -4.133e-07, 1.0, 0.0, 6.416e-09, 0.0, 1.0, 5.728e-09, 0.0, 1.0, 3.279e-09, 0.0, 1.0, 3.497e-07, -1.0, 0.0, 3.497e-07, -1.0, 0.0, 3.497e-07, -1.0, 0.0, 4.768e-07, -1.0, 0.0, 4.133e-07, -1.0, 0.0, 4.133e-07, -1.0, 0.0, 0.0, 0.0, 1.0, 0.0, 0.0, 1.0, 0.0, 0.0, 1.0, -3.693e-09, 0.0, 1.0, -3.556e-08, 0.0, 1.0, 0.0, 0.0, 1.0, -3.384e-07, 1.0, 0.0, -3.44e-07, 1.0, 0.0, -3.384e-07, 1.0, 0.0, -3.497e-07, 1.0, 0.0, -3.497e-07, 1.0, 0.0, -3.497e-07, 1.0, 0.0, 4.133e-07, -1.0, 0.0, 3.497e-07, -1.0, 0.0, 3.497e-07, -1.0, 0.0, -3.44e-07, 1.0, 0.0, -4.133e-07, 1.0, 0.0, -3.44e-07, 1.0, 0.0, 0.0, 0.0, 1.0, 0.0, 0.0, 1.0, 0.0, 0.0, 1.0, 0.0, 0.0, 1.0, 0.0, 0.0, 1.0, 0.0, 0.0, 1.0, 3.279e-09, 0.0, 1.0, -1.719e-08, 0.0, 1.0, -2.044e-07, 0.0, 1.0, 4.133e-07, -1.0, 0.0, 3.44e-07, -1.0, 0.0, 3.44e-07, -1.0, 0.0, -3.497e-07, 1.0, 0.0, -4.133e-07, 1.0, 0.0, -3.497e-07, 1.0, 0.0, -5.018e-09, 0.0, 1.0, -3.693e-09, 0.0, 1.0, -8.227e-09, 0.0, 1.0, 0.0, 0.0, 1.0, 0.0, 0.0, 1.0, 0.0, 0.0, 1.0, -1.0, 0.0, 0.0, -1.0, 0.0, 0.0, -1.0, 0.0, 0.0, 0.0, 0.0, 1.0, 0.0, 0.0, 1.0, 0.0, 0.0, 1.0, -1.0, 0.0, 0.0, -1.0, 0.0, 0.0, -1.0, 0.0, 0.0, 0.0, 0.0, 1.0, 0.0, 0.0, 1.0, 0.0, 0.0, 1.0, 0.0, 0.0, 1.0, 0.0, 0.0, 1.0, 0.0, 0.0, 1.0, 0.0, 0.0, 1.0, 0.0, 0.0, 1.0, 0.0, 0.0, 1.0, 3.44e-07, -1.0, 0.0, 3.44e-07, -1.0, 0.0, 3.384e-07, -1.0, 0.0, -1.719e-08, 0.0, 1.0, 0.0, 0.0, 1.0, -3.718e-07, 0.0, 1.0, -4.133e-07, 1.0, 0.0, -4.768e-07, 1.0, 0.0, -4.768e-07, 1.0, 0.0, -1.004e-08, 0.0, 1.0, -5.018e-09, 0.0, 1.0, -8.227e-09, 0.0, 1.0, 0.0, 0.0, 1.0, 0.0, 0.0, 1.0, 0.0, 0.0, 1.0, 3.519e-08, 0.0, -1.0, 0.0, 0.0, -1.0, 4.201e-08, 0.0, -1.0, 0.0, 0.0, -1.0, 0.0, 0.0, -1.0, 0.0, 0.0, -1.0, 0.0, 0.0, 1.0, 0.0, 0.0, 1.0, 0.0, 0.0, 1.0, 4.768e-07, -1.0, 0.0, 4.768e-07, -1.0, 0.0, 4.133e-07, -1.0, 0.0, 0.0, 0.0, 1.0, 0.0, 0.0, 1.0, 0.0, 0.0, 1.0, -4.133e-07, 1.0, 0.0, -4.768e-07, 1.0, 0.0, -4.768e-07, 1.0, 0.0, 6.416e-09, 0.0, 1.0, 8.79e-09, 0.0, 1.0, 5.728e-09, 0.0, 1.0, 3.497e-07, -1.0, 0.0, 3.497e-07, -1.0, 0.0, 3.497e-07, -1.0, 0.0, 4.768e-07, -1.0, 0.0, 4.768e-07, -1.0, 0.0, 4.133e-07, -1.0, 0.0, 0.0, 0.0, 1.0, 0.0, 0.0, 1.0, 0.0, 0.0, 1.0, -3.693e-09, 0.0, 1.0, -1.987e-08, 0.0, 1.0, -3.556e-08, 0.0, 1.0, -3.384e-07, 1.0, 0.0, -3.44e-07, 1.0, 0.0, -3.44e-07, 1.0, 0.0, -3.497e-07, 1.0, 0.0, -3.497e-07, 1.0, 0.0, -3.497e-07, 1.0, 0.0, 4.133e-07, -1.0, 0.0, 4.133e-07, -1.0, 0.0, 3.497e-07, -1.0, 0.0, -3.44e-07, 1.0, 0.0, -4.133e-07, 1.0, 0.0, -4.133e-07, 1.0, 0.0, 0.0, 0.0, 1.0, 0.0, 0.0, 1.0, 0.0, 0.0, 1.0, 0.0, 0.0, 1.0, 0.0, 0.0, 1.0, 0.0, 0.0, 1.0, 3.279e-09, 0.0, 1.0, 5.728e-09, 0.0, 1.0, -1.719e-08, 0.0, 1.0, 4.133e-07, -1.0, 0.0, 4.133e-07, -1.0, 0.0, 3.44e-07, -1.0, 0.0, -3.497e-07, 1.0, 0.0, -4.133e-07, 1.0, 0.0, -4.133e-07, 1.0, 0.0, -5.018e-09, 0.0, 1.0, -1.987e-08, 0.0, 1.0, -3.693e-09, 0.0, 1.0, -1.0, 0.0, 0.0, -1.0, 0.0, 0.0, -1.0, 0.0, 0.0, -1.0, 0.0, 0.0, -1.0, 0.0, 0.0, -1.0, 0.0, 0.0, 0.0, 0.0, 1.0, 0.0, 0.0, 1.0, 0.0, 0.0, 1.0, 3.519e-08, 0.0, -1.0, 4.201e-08, 0.0, -1.0, 1.192e-07, 0.0, -1.0, 0.0, 0.0, -1.0, 0.0, 0.0, -1.0, 4.201e-08, 0.0, -1.0, -2.666e-07, 0.8944, 0.4472, -2.132e-07, 0.8944, 0.4472, -2.666e-07, 0.8944, 0.4472, 0.8944, 0.0, 0.4472, 0.8944, 0.0, 0.4472, 0.8944, 0.0, 0.4472, -0.8944, 0.0, 0.4472, -0.8944, 0.0, 0.4472, -0.8944, 0.0, 0.4472, 2.666e-07, -0.8944, 0.4472, 2.132e-07, -0.8944, 0.4472, 2.666e-07, -0.8944, 0.4472, 3.199e-07, -0.8944, 0.4472, 2.666e-07, -0.8944, 0.4472, 2.666e-07, -0.8944, 0.4472, -3.199e-07, 0.8944, 0.4472, -2.666e-07, 0.8944, 0.4472, -2.666e-07, 0.8944, 0.4472, 3.519e-08, 0.0, -1.0, 0.0, 0.0, -1.0, 4.201e-08, 0.0, -1.0, 0.0, 0.0, -1.0, 0.0, 0.0, -1.0, 0.0, 0.0, -1.0])] * 3)])
arm_strip_erk_light_qc_skeleton = bpy.data.armatures.new('strip_erk_light.qc_skeleton')  # bones are not reproduced
arm_strip_erk_light_modleft_qc_skeleton = bpy.data.armatures.new('strip_erk_light_modleft.qc_skeleton')  # bones are not reproduced
arm_strip_erk_light_modmid_qc_skeleton = bpy.data.armatures.new('strip_erk_light_modmid.qc_skeleton')  # bones are not reproduced
arm_strip_erk_light_modright_qc_skeleton = bpy.data.armatures.new('strip_erk_light_modright.qc_skeleton')  # bones are not reproduced

# ---- objects
ob_strip_erk_light_reference = bpy.data.objects.new('strip_erk_light_reference', me_strip_erk_light_reference)
ob_strip_erk_light_qc_skeleton = bpy.data.objects.new('strip_erk_light.qc_skeleton', arm_strip_erk_light_qc_skeleton)
ob_strip_erk_light_modleft_reference = bpy.data.objects.new('strip_erk_light_modleft_reference', me_strip_erk_light_reference_003)
ob_strip_erk_light_modleft_qc_skeleton = bpy.data.objects.new('strip_erk_light_modleft.qc_skeleton', arm_strip_erk_light_modleft_qc_skeleton)
ob_strip_erk_light_modmid_reference = bpy.data.objects.new('strip_erk_light_modmid_reference', me_strip_erk_light_reference_001)
ob_strip_erk_light_modmid_qc_skeleton = bpy.data.objects.new('strip_erk_light_modmid.qc_skeleton', arm_strip_erk_light_modmid_qc_skeleton)
ob_strip_erk_light_modright_reference = bpy.data.objects.new('strip_erk_light_modright_reference', me_strip_erk_light_reference_002)
ob_strip_erk_light_modright_qc_skeleton = bpy.data.objects.new('strip_erk_light_modright.qc_skeleton', arm_strip_erk_light_modright_qc_skeleton)

# ---- transforms, parenting, visibility, modifiers, constraints
ob_strip_erk_light_reference.parent = ob_strip_erk_light_qc_skeleton
ob_strip_erk_light_reference.location = (0.0, 0.0, 0.0)
ob_strip_erk_light_reference.lineart.crease_threshold = 0.0
ob_strip_erk_light_qc_skeleton.location = (0.0, 0.0, 0.0)
ob_strip_erk_light_qc_skeleton.show_in_front = True
ob_strip_erk_light_qc_skeleton.lineart.crease_threshold = 0.0
ob_strip_erk_light_modleft_reference.parent = ob_strip_erk_light_modleft_qc_skeleton
ob_strip_erk_light_modleft_reference.location = (0.0, 0.0, 0.0)
ob_strip_erk_light_modleft_reference.lineart.crease_threshold = 0.0
ob_strip_erk_light_modleft_qc_skeleton.location = (0.0, 0.0, 0.0)
ob_strip_erk_light_modleft_qc_skeleton.show_in_front = True
ob_strip_erk_light_modleft_qc_skeleton.lineart.crease_threshold = 0.0
ob_strip_erk_light_modmid_reference.parent = ob_strip_erk_light_modmid_qc_skeleton
ob_strip_erk_light_modmid_reference.location = (0.0, 0.0, 0.0)
ob_strip_erk_light_modmid_reference.lineart.crease_threshold = 0.0
ob_strip_erk_light_modmid_qc_skeleton.location = (0.0, 0.0, 0.0)
ob_strip_erk_light_modmid_qc_skeleton.show_in_front = True
ob_strip_erk_light_modmid_qc_skeleton.lineart.crease_threshold = 0.0
ob_strip_erk_light_modright_reference.parent = ob_strip_erk_light_modright_qc_skeleton
ob_strip_erk_light_modright_reference.location = (0.0, 0.0, 0.0)
ob_strip_erk_light_modright_reference.lineart.crease_threshold = 0.0
ob_strip_erk_light_modright_qc_skeleton.location = (0.0, 0.0, 0.0)
ob_strip_erk_light_modright_qc_skeleton.show_in_front = True
ob_strip_erk_light_modright_qc_skeleton.lineart.crease_threshold = 0.0

# ---- collection membership
col_strip_erk_light_reference.objects.link(ob_strip_erk_light_reference)
col_strip_erk_light_reference.objects.link(ob_strip_erk_light_qc_skeleton)
col_strip_erk_light_modleft_reference.objects.link(ob_strip_erk_light_modleft_reference)
col_strip_erk_light_modleft_reference.objects.link(ob_strip_erk_light_modleft_qc_skeleton)
col_strip_erk_light_modmid_reference.objects.link(ob_strip_erk_light_modmid_reference)
col_strip_erk_light_modmid_reference.objects.link(ob_strip_erk_light_modmid_qc_skeleton)
col_strip_erk_light_modright_reference.objects.link(ob_strip_erk_light_modright_reference)
col_strip_erk_light_modright_reference.objects.link(ob_strip_erk_light_modright_qc_skeleton)
def _layer_coll(name, lc=None):
    lc = lc or bpy.context.view_layer.layer_collection
    for c in lc.children:
        if c.name == name: return c
        r = _layer_coll(name, c)
        if r: return r
_layer_coll('strip_erk_light_modleft_reference').exclude = True
_layer_coll('strip_erk_light_modmid_reference').exclude = True
_layer_coll('strip_erk_light_modright_reference').exclude = True
_layer_coll('idle').exclude = True
_layer_coll('fps').exclude = True

# ---- scene / render settings (as saved in the file)
scene.frame_start = 0; scene.frame_end = 0; scene.frame_set(0)
scene.render.engine = 'BLENDER_EEVEE_NEXT'
scene.cycles.use_denoising = False
scene.cycles.samples = 128
scene.cycles.sampling_pattern = 'TABULATED_SOBOL'
scene.cycles.use_adaptive_sampling = False
scene.cycles.use_light_tree = False
scene.view_settings.view_transform = 'Filmic'
bpy.context.view_layer.update()

# ---- added for rendering (the .blend has no active camera and no usable light): camera, sun
cam_auto = bpy.data.cameras.new('AutoCamera')
cam_auto.lens = 50.0
cam_auto.sensor_width = 36.0
cam_auto.clip_end = 6347.83
ob_auto_camera = bpy.data.objects.new('AutoCamera', cam_auto)
scene.collection.objects.link(ob_auto_camera)
ob_auto_camera.location = (361.701, -434.042, 263.861)
ob_auto_camera.rotation_euler = (1.09748, -7.21219e-08, 0.694738)
scene.camera = ob_auto_camera
light_auto_sun = bpy.data.lights.new('AutoSun', 'SUN')
light_auto_sun.energy = 3.0
light_auto_sun.angle = 0.0523599
ob_auto_sun = bpy.data.objects.new('AutoSun', light_auto_sun)
scene.collection.objects.link(ob_auto_sun)
ob_auto_sun.rotation_euler = (0.872665, 0.174533, 0.523599)
bpy.context.view_layer.update()
